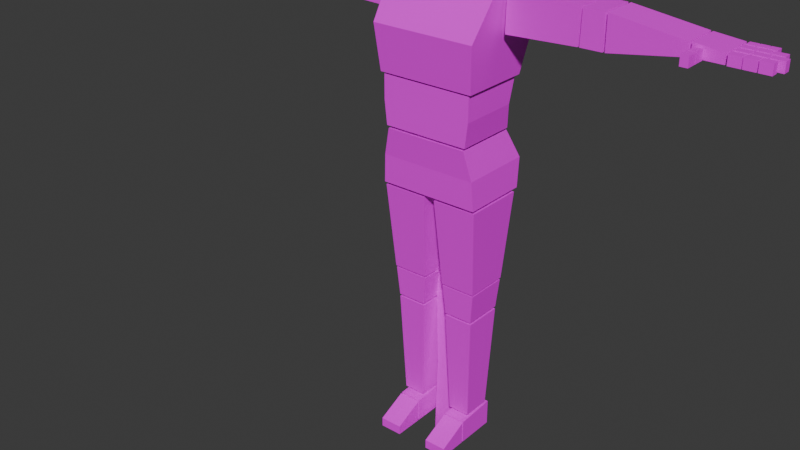 # Source: animation_mannequin_pursuer.blend  (saved by Blender 4.2.66; exported with 4.5.12 LTS)
import bpy
from mathutils import Matrix  # noqa: F401  (used for matrix-valued properties, if any)

bpy.ops.wm.read_factory_settings(use_empty=True)
scene = bpy.context.scene
scene.name = 'Scene'

# ---- collections
col_model = bpy.data.collections.new('Model'); scene.collection.children.link(col_model)
col_rig = bpy.data.collections.new('Rig'); scene.collection.children.link(col_rig)
col_addictives = bpy.data.collections.new('Addictives'); scene.collection.children.link(col_addictives)

# ---- images (referenced by path relative to the original .blend; pixels are not part of the script)
import os
ASSET_DIR = os.environ.get("B2B_ASSET_DIR", "")  # directory of the original .blend (textures are referenced by path, not embedded)
HERE = os.path.dirname(os.path.abspath(__file__))  # packed textures are extracted next to this script under _unpacked/

def load_image(name, relpath, width, height, colorspace="sRGB"):
    """Load a texture the original file referenced (path relative to the .blend, or extracted next to this script)."""
    p = next((c for c in (os.path.join(HERE, relpath), os.path.join(ASSET_DIR, relpath)) if relpath and os.path.exists(c)), "")
    if p:
        img = bpy.data.images.load(p, check_existing=True)
        img.name = name
    else:  # same state as the original file: an image datablock whose file is absent (Cycles renders it pink)
        img = bpy.data.images.new(name, width, height)
        img.source = "FILE"
        img.filepath = "//" + (relpath or name)
    img.colorspace_settings.name = colorspace
    return img
img_t_mannequin_body = load_image('t_mannequin_body', 'texture_mannequin_body.png', 1024, 1024, 'sRGB')
img_t_mannequin_body_001 = load_image('t_mannequin_body.001', 'texture_mannequin_body.png', 1024, 1024, 'sRGB')

# ---- materials (node trees are filled in below, after node groups)
mat_m_character_mannequin = bpy.data.materials.new('m_character_mannequin')
mat_m_character_mannequin_001 = bpy.data.materials.new('m_character_mannequin.001')
mat_m_character_mannequin_001.roughness = 0.5

# ---- material node trees
mat_m_character_mannequin.use_nodes = True; mat_m_character_mannequin.node_tree.nodes.clear()
_N = mat_m_character_mannequin.node_tree.nodes; _L = mat_m_character_mannequin.node_tree.links
n0 = _N.new('ShaderNodeBsdfPrincipled'); n0.name = 'Principled BSDF'; n0.location = (10, 300)
n1 = _N.new('ShaderNodeOutputMaterial'); n1.name = 'Material Output'; n1.location = (300, 300)
n2 = _N.new('ShaderNodeTexImage'); n2.name = 'Image Texture'; n2.location = (-280, 280)
n2.image = img_t_mannequin_body
_L.new(n0.outputs[0], n1.inputs[0])
_L.new(n2.outputs[0], n0.inputs[0])
n1.is_active_output = True
mat_m_character_mannequin_001.use_nodes = True; mat_m_character_mannequin_001.node_tree.nodes.clear()
_N = mat_m_character_mannequin_001.node_tree.nodes; _L = mat_m_character_mannequin_001.node_tree.links
n0 = _N.new('ShaderNodeBsdfPrincipled'); n0.name = 'Principled BSDF'; n0.location = (10, 300)
n1 = _N.new('ShaderNodeOutputMaterial'); n1.name = 'Material Output'; n1.location = (300, 300)
n2 = _N.new('ShaderNodeNormalMap'); n2.name = 'Normal Map'; n2.location = (-300, -300)
n2.label = 'Normal/Map'
n2.inputs[0].default_value = 0.0
n3 = _N.new('ShaderNodeTexImage'); n3.name = 'Image Texture'; n3.location = (-300, 600)
n3.image = img_t_mannequin_body_001
_L.new(n0.outputs[0], n1.inputs[0])
_L.new(n2.outputs[0], n0.inputs[5])
_L.new(n3.outputs[0], n0.inputs[0])
n1.is_active_output = True

# ---- world
world_world = bpy.data.worlds.new('World'); scene.world = world_world
world_world.use_nodes = True; world_world.node_tree.nodes.clear()
_N = world_world.node_tree.nodes; _L = world_world.node_tree.links
n0 = _N.new('ShaderNodeOutputWorld'); n0.name = 'World Output'; n0.location = (300, 300)
n1 = _N.new('ShaderNodeBackground'); n1.name = 'Background'; n1.location = (10, 300)
n1.inputs[0].default_value = (0.05088, 0.05088, 0.05088, 1.0)
_L.new(n1.outputs[0], n0.inputs[0])
n0.is_active_output = True
world_world.color = (0.05088, 0.05088, 0.05088)
world_world.sun_shadow_jitter_overblur = 0.0

# ---- meshes
me_mesh = bpy.data.meshes.new('mesh')
me_mesh.from_pydata([(-0.1524, -0.1365, 1.16), (-0.1741, -0.0564, 1.44), (-0.1524, 0.0848, 1.16), (-0.1741, 0.09489, 1.44), (0.1525, -0.1365, 1.16), (0.1742, -0.0564, 1.44), (0.1525, 0.0848, 1.16), (0.1742, 0.09489, 1.44), (-0.1632, -0.1523, 1.3), (-0.1632, 0.1289, 1.3), (0.1633, 0.1289, 1.3), (0.1633, -0.1523, 1.3), (-0.1345, -0.1319, 1.005), (-0.1434, -0.1319, 1.154), (-0.1345, 0.06581, 1.005), (-0.1434, 0.0767, 1.154), (0.1346, -0.1319, 1.005), (0.1436, -0.1319, 1.154), (0.1346, 0.06581, 1.005), (0.1436, 0.0767, 1.154), (-0.1434, -0.1319, 1.08), (-0.1434, 0.05537, 1.08), (0.1436, 0.05537, 1.08), (0.1436, -0.1319, 1.08), (-0.1575, -0.116, 0.8191), (-0.1298, -0.1309, 0.9968), (-0.1575, 0.09418, 0.8191), (-0.1298, 0.06923, 0.9968), (0.1576, -0.116, 0.8191), (0.1299, -0.1309, 0.9968), (0.1576, 0.09418, 0.8191), (0.1299, 0.06923, 0.9968), (-0.1522, -0.1204, 0.908), (-0.1522, 0.1086, 0.908), (0.1523, 0.1086, 0.908), (0.1523, -0.1204, 0.908), (-0.3969, -0.03266, 1.312), (-0.3956, -0.03266, 1.415), (-0.3969, 0.07842, 1.312), (-0.3956, 0.07842, 1.415), (-0.1814, -0.03266, 1.306), (-0.18, -0.03266, 1.426), (-0.1814, 0.07842, 1.306), (-0.18, 0.07842, 1.426), (-0.4637, -0.03266, 1.314), (-0.4659, -0.03266, 1.415), (-0.4637, 0.07842, 1.314), (-0.4659, 0.07842, 1.415), (-0.4027, -0.03266, 1.313), (-0.4006, -0.03266, 1.416), (-0.4027, 0.07842, 1.313), (-0.4006, 0.07842, 1.416), (-0.6857, -0.03266, 1.342), (-0.6861, -0.03266, 1.38), (-0.6857, 0.07842, 1.342), (-0.6861, 0.07842, 1.38), (-0.4714, -0.03266, 1.314), (-0.4722, -0.03266, 1.415), (-0.4714, 0.07842, 1.314), (-0.4722, 0.07842, 1.415), (-0.7761, -0.03113, 1.35), (-0.7761, -0.03113, 1.379), (-0.7761, 0.07598, 1.35), (-0.7761, 0.07598, 1.379), (-0.6922, -0.03113, 1.342), (-0.6922, -0.03113, 1.379), (-0.6922, 0.07598, 1.342), (-0.6922, 0.07598, 1.379), (-0.8213, 0.01909, 1.379), (-0.8213, 0.01909, 1.35), (-0.8213, -0.003187, 1.379), (-0.8213, -0.003187, 1.35), (-0.7825, 0.01909, 1.379), (-0.7825, 0.01909, 1.35), (-0.7825, -0.003187, 1.379), (-0.7825, -0.003187, 1.35), (-0.8163, 0.05022, 1.379), (-0.8163, 0.05022, 1.35), (-0.8163, 0.02794, 1.379), (-0.8163, 0.02794, 1.35), (-0.7825, 0.05022, 1.379), (-0.7825, 0.05022, 1.35), (-0.7825, 0.02794, 1.379), (-0.7825, 0.02794, 1.35), (-0.8063, 0.08012, 1.379), (-0.8063, 0.08012, 1.35), (-0.8063, 0.05785, 1.379), (-0.8063, 0.05785, 1.35), (-0.7825, 0.08012, 1.379), (-0.7825, 0.08012, 1.35), (-0.7825, 0.05785, 1.379), (-0.7825, 0.05785, 1.35), (-0.7236, -0.06985, 1.379), (-0.7236, -0.06985, 1.35), (-0.7014, -0.06985, 1.379), (-0.7014, -0.06985, 1.35), (-0.7236, -0.03609, 1.379), (-0.7236, -0.03609, 1.35), (-0.7014, -0.03609, 1.379), (-0.7014, -0.03609, 1.35), (-0.8322, 0.08012, 1.379), (-0.8322, 0.08012, 1.35), (-0.8322, 0.05785, 1.379), (-0.8322, 0.05785, 1.35), (-0.8085, 0.08012, 1.379), (-0.8085, 0.08012, 1.35), (-0.8085, 0.05785, 1.379), (-0.8085, 0.05785, 1.35), (-0.8581, 0.08012, 1.379), (-0.8581, 0.08012, 1.35), (-0.8581, 0.05785, 1.379), (-0.8581, 0.05785, 1.35), (-0.8344, 0.08012, 1.379), (-0.8344, 0.08012, 1.35), (-0.8344, 0.05785, 1.379), (-0.8344, 0.05785, 1.35), (-0.8525, 0.05022, 1.379), (-0.8525, 0.05022, 1.35), (-0.8525, 0.02794, 1.379), (-0.8525, 0.02794, 1.35), (-0.8187, 0.05022, 1.379), (-0.8187, 0.05022, 1.35), (-0.8187, 0.02794, 1.379), (-0.8187, 0.02794, 1.35), (-0.8897, 0.05022, 1.379), (-0.8897, 0.05022, 1.35), (-0.8897, 0.02794, 1.379), (-0.8897, 0.02794, 1.35), (-0.8559, 0.05022, 1.379), (-0.8559, 0.05022, 1.35), (-0.8559, 0.02794, 1.379), (-0.8559, 0.02794, 1.35), (-0.8625, 0.01909, 1.379), (-0.8625, 0.01909, 1.35), (-0.8625, -0.003187, 1.379), (-0.8625, -0.003187, 1.35), (-0.8238, 0.01909, 1.379), (-0.8238, 0.01909, 1.35), (-0.8238, -0.003187, 1.379), (-0.8238, -0.003187, 1.35), (-0.9039, 0.01909, 1.379), (-0.9039, 0.01909, 1.35), (-0.9039, -0.003187, 1.379), (-0.9039, -0.003187, 1.35), (-0.8651, 0.01909, 1.379), (-0.8651, 0.01909, 1.35), (-0.8651, -0.003187, 1.379), (-0.8651, -0.003187, 1.35), (-0.8525, -0.03496, 1.35), (-0.8525, -0.03496, 1.379), (-0.8525, -0.01269, 1.35), (-0.8525, -0.01269, 1.379), (-0.7825, -0.03496, 1.35), (-0.7825, -0.03496, 1.379), (-0.7825, -0.01269, 1.35), (-0.7825, -0.01269, 1.379), (-0.8163, -0.03496, 1.35), (-0.8163, -0.03496, 1.379), (-0.8163, -0.01269, 1.35), (-0.8163, -0.01269, 1.379), (-0.8187, -0.01269, 1.379), (-0.8187, -0.01269, 1.35), (-0.8187, -0.03496, 1.379), (-0.8187, -0.03496, 1.35), (-0.8897, -0.01269, 1.379), (-0.8897, -0.01269, 1.35), (-0.8897, -0.03496, 1.379), (-0.8897, -0.03496, 1.35), (-0.8559, -0.01269, 1.379), (-0.8559, -0.01269, 1.35), (-0.8559, -0.03496, 1.379), (-0.8559, -0.03496, 1.35), (-0.7236, -0.1053, 1.379), (-0.7236, -0.1053, 1.35), (-0.7014, -0.1053, 1.379), (-0.7014, -0.1053, 1.35), (-0.7236, -0.07159, 1.379), (-0.7236, -0.07159, 1.35), (-0.7014, -0.07159, 1.379), (-0.7014, -0.07159, 1.35), (0.397, -0.03266, 1.42), (0.3957, -0.03266, 1.316), (0.397, 0.07842, 1.42), (0.3957, 0.07842, 1.316), (0.1815, -0.03266, 1.426), (0.1801, -0.03266, 1.305), (0.1815, 0.07842, 1.426), (0.1801, 0.07842, 1.305), (0.4638, -0.03266, 1.418), (0.466, -0.03266, 1.317), (0.4638, 0.07842, 1.418), (0.466, 0.07842, 1.317), (0.4028, -0.03266, 1.419), (0.4007, -0.03266, 1.316), (0.4028, 0.07842, 1.419), (0.4007, 0.07842, 1.316), (0.6858, -0.03266, 1.39), (0.6862, -0.03266, 1.352), (0.6858, 0.07842, 1.39), (0.6862, 0.07842, 1.352), (0.4715, -0.03266, 1.418), (0.4724, -0.03266, 1.317), (0.4715, 0.07842, 1.418), (0.4724, 0.07842, 1.317), (0.7762, -0.03113, 1.382), (0.7762, -0.03113, 1.353), (0.7762, 0.07598, 1.382), (0.7762, 0.07598, 1.353), (0.6923, -0.03113, 1.39), (0.6923, -0.03113, 1.353), (0.6923, 0.07598, 1.39), (0.6923, 0.07598, 1.353), (0.8214, 0.01909, 1.353), (0.8214, 0.01909, 1.382), (0.8214, -0.003186, 1.353), (0.8214, -0.003186, 1.382), (0.7827, 0.01909, 1.353), (0.7827, 0.01909, 1.382), (0.7827, -0.003186, 1.353), (0.7827, -0.003186, 1.382), (0.8164, 0.05022, 1.353), (0.8164, 0.05022, 1.382), (0.8164, 0.02794, 1.353), (0.8164, 0.02794, 1.382), (0.7827, 0.05022, 1.353), (0.7827, 0.05022, 1.382), (0.7827, 0.02794, 1.353), (0.7827, 0.02794, 1.382), (0.8064, 0.08012, 1.353), (0.8064, 0.08012, 1.382), (0.8064, 0.05785, 1.353), (0.8064, 0.05785, 1.382), (0.7827, 0.08012, 1.353), (0.7827, 0.08012, 1.382), (0.7827, 0.05785, 1.353), (0.7827, 0.05785, 1.382), (0.7237, -0.06985, 1.353), (0.7237, -0.06985, 1.382), (0.7015, -0.06985, 1.353), (0.7015, -0.06985, 1.382), (0.7237, -0.03609, 1.353), (0.7237, -0.03609, 1.382), (0.7015, -0.03609, 1.353), (0.7015, -0.03609, 1.382), (0.8323, 0.08012, 1.353), (0.8323, 0.08012, 1.382), (0.8323, 0.05785, 1.353), (0.8323, 0.05785, 1.382), (0.8086, 0.08012, 1.353), (0.8086, 0.08012, 1.382), (0.8086, 0.05785, 1.353), (0.8086, 0.05785, 1.382), (0.8582, 0.08012, 1.353), (0.8582, 0.08012, 1.382), (0.8582, 0.05785, 1.353), (0.8582, 0.05785, 1.382), (0.8345, 0.08012, 1.353), (0.8345, 0.08012, 1.382), (0.8345, 0.05785, 1.353), (0.8345, 0.05785, 1.382), (0.8526, 0.05022, 1.353), (0.8526, 0.05022, 1.382), (0.8526, 0.02794, 1.353), (0.8526, 0.02794, 1.382), (0.8188, 0.05022, 1.353), (0.8188, 0.05022, 1.382), (0.8188, 0.02794, 1.353), (0.8188, 0.02794, 1.382), (0.8898, 0.05022, 1.353), (0.8898, 0.05022, 1.382), (0.8898, 0.02794, 1.353), (0.8898, 0.02794, 1.382), (0.856, 0.05022, 1.353), (0.856, 0.05022, 1.382), (0.856, 0.02794, 1.353), (0.856, 0.02794, 1.382), (0.8627, 0.01909, 1.353), (0.8627, 0.01909, 1.382), (0.8627, -0.003186, 1.353), (0.8627, -0.003186, 1.382), (0.8239, 0.01909, 1.353), (0.8239, 0.01909, 1.382), (0.8239, -0.003186, 1.353), (0.8239, -0.003186, 1.382), (0.904, 0.01909, 1.353), (0.904, 0.01909, 1.382), (0.904, -0.003186, 1.353), (0.904, -0.003186, 1.382), (0.8652, 0.01909, 1.353), (0.8652, 0.01909, 1.382), (0.8652, -0.003186, 1.353), (0.8652, -0.003186, 1.382), (0.8526, -0.03496, 1.382), (0.8526, -0.03496, 1.353), (0.8526, -0.01269, 1.382), (0.8526, -0.01269, 1.353), (0.7827, -0.03496, 1.382), (0.7827, -0.03496, 1.353), (0.7827, -0.01269, 1.382), (0.7827, -0.01269, 1.353), (0.8164, -0.03496, 1.382), (0.8164, -0.03496, 1.353), (0.8164, -0.01269, 1.382), (0.8164, -0.01269, 1.353), (0.8188, -0.01269, 1.353), (0.8188, -0.01269, 1.382), (0.8188, -0.03496, 1.353), (0.8188, -0.03496, 1.382), (0.8898, -0.01269, 1.353), (0.8898, -0.01269, 1.382), (0.8898, -0.03496, 1.353), (0.8898, -0.03496, 1.382), (0.856, -0.01269, 1.353), (0.856, -0.01269, 1.382), (0.856, -0.03496, 1.353), (0.856, -0.03496, 1.382), (0.7237, -0.1053, 1.353), (0.7237, -0.1053, 1.382), (0.7015, -0.1053, 1.353), (0.7015, -0.1053, 1.382), (0.7237, -0.07158, 1.353), (0.7237, -0.07158, 1.382), (0.7015, -0.07158, 1.353), (0.7015, -0.07158, 1.382), (-0.05803, -0.03449, 1.371), (-0.05101, -0.04144, 1.503), (-0.05803, 0.08061, 1.371), (-0.05101, 0.05629, 1.517), (0.05811, -0.03449, 1.371), (0.0511, -0.04144, 1.503), (0.05811, 0.08061, 1.371), (0.0511, 0.05629, 1.517), (-0.06925, -0.08162, 1.503), (-0.06925, -0.08182, 1.681), (-0.06925, 0.06599, 1.498), (-0.06925, 0.08107, 1.681), (0.06655, -0.08162, 1.503), (0.06655, -0.08182, 1.681), (0.06655, 0.06599, 1.498), (0.06655, 0.08107, 1.681), (-0.08495, -0.09639, 1.59), (-0.08495, 0.08679, 1.59), (0.07938, 0.08679, 1.59), (0.07938, -0.09639, 1.59), (-0.1428, -0.08312, 0.5331), (-0.1567, -0.1103, 0.809), (-0.1428, 0.05593, 0.5331), (-0.1567, 0.0831, 0.809), (-0.03158, -0.08312, 0.5331), (-0.01766, -0.1103, 0.809), (-0.03158, 0.05593, 0.5331), (-0.01766, 0.0831, 0.809), (-0.1331, -0.0763, 0.4336), (-0.1418, -0.08135, 0.5272), (-0.1331, 0.04912, 0.4336), (-0.1418, 0.05417, 0.5272), (-0.04123, -0.0763, 0.4336), (-0.03254, -0.08135, 0.5272), (-0.04123, 0.04912, 0.4336), (-0.03254, 0.05417, 0.5272), (-0.1216, -0.05904, 0.08837), (-0.1334, -0.07558, 0.4262), (-0.1216, 0.03185, 0.08837), (-0.1334, 0.0484, 0.4262), (-0.05278, -0.05904, 0.08837), (-0.04095, -0.07558, 0.4262), (-0.05278, 0.03185, 0.08837), (-0.04095, 0.0484, 0.4262), (-0.1217, -0.0809, 3.695e-06), (-0.1217, -0.0809, 0.07395), (-0.1217, 0.04677, 3.695e-06), (-0.1217, 0.04677, 0.08244), (-0.05151, -0.0809, 3.695e-06), (-0.05151, -0.0809, 0.07395), (-0.05151, 0.04677, 3.695e-06), (-0.05151, 0.04677, 0.08244), (-0.1217, -0.1776, 3.695e-06), (-0.1217, -0.1776, 0.02887), (-0.1217, -0.08547, 3.695e-06), (-0.1217, -0.08547, 0.07271), (-0.05151, -0.1776, 3.695e-06), (-0.05151, -0.1776, 0.02887), (-0.05151, -0.08547, 3.695e-06), (-0.05151, -0.08547, 0.07271), (0.03123, -0.08312, 0.5331), (0.01732, -0.1103, 0.809), (0.03123, 0.05593, 0.5331), (0.01732, 0.0831, 0.809), (0.1424, -0.08312, 0.5331), (0.1564, -0.1103, 0.809), (0.1424, 0.05593, 0.5331), (0.1564, 0.0831, 0.809), (0.04089, -0.0763, 0.4336), (0.03219, -0.08135, 0.5272), (0.04089, 0.04912, 0.4336), (0.03219, 0.05417, 0.5272), (0.1328, -0.0763, 0.4336), (0.1415, -0.08135, 0.5272), (0.1328, 0.04912, 0.4336), (0.1415, 0.05417, 0.5272), (0.05244, -0.05904, 0.08837), (0.0406, -0.07558, 0.4262), (0.05244, 0.03185, 0.08837), (0.0406, 0.0484, 0.4262), (0.1212, -0.05904, 0.08837), (0.1331, -0.07558, 0.4262), (0.1212, 0.03185, 0.08837), (0.1331, 0.0484, 0.4262), (0.05229, -0.0809, 3.695e-06), (0.05229, -0.0809, 0.07395), (0.05229, 0.04677, 3.695e-06), (0.05229, 0.04677, 0.08244), (0.1225, -0.0809, 3.695e-06), (0.1225, -0.0809, 0.07395), (0.1225, 0.04677, 3.695e-06), (0.1225, 0.04677, 0.08244), (0.05229, -0.1776, 3.695e-06), (0.05229, -0.1776, 0.02887), (0.05229, -0.08547, 3.695e-06), (0.05229, -0.08547, 0.07271), (0.1225, -0.1776, 3.695e-06), (0.1225, -0.1776, 0.02887), (0.1225, -0.08547, 3.695e-06), (0.1225, -0.08547, 0.07271)], [], [(8, 1, 3, 9), (9, 3, 7, 10), (10, 7, 5, 11), (11, 5, 1, 8), (2, 6, 4, 0), (7, 3, 1, 5), (4, 11, 8, 0), (6, 10, 11, 4), (2, 9, 10, 6), (0, 8, 9, 2), (20, 13, 15, 21), (21, 15, 19, 22), (22, 19, 17, 23), (23, 17, 13, 20), (14, 18, 16, 12), (19, 15, 13, 17), (16, 23, 20, 12), (18, 22, 23, 16), (14, 21, 22, 18), (12, 20, 21, 14), (32, 25, 27, 33), (33, 27, 31, 34), (34, 31, 29, 35), (35, 29, 25, 32), (26, 30, 28, 24), (31, 27, 25, 29), (28, 35, 32, 24), (30, 34, 35, 28), (26, 33, 34, 30), (24, 32, 33, 26), (36, 37, 39, 38), (38, 39, 43, 42), (42, 43, 41, 40), (40, 41, 37, 36), (38, 42, 40, 36), (43, 39, 37, 41), (44, 45, 47, 46), (46, 47, 51, 50), (50, 51, 49, 48), (48, 49, 45, 44), (46, 50, 48, 44), (51, 47, 45, 49), (52, 53, 55, 54), (54, 55, 59, 58), (58, 59, 57, 56), (56, 57, 53, 52), (54, 58, 56, 52), (59, 55, 53, 57), (60, 61, 63, 62), (62, 63, 67, 66), (66, 67, 65, 64), (64, 65, 61, 60), (62, 66, 64, 60), (67, 63, 61, 65), (68, 69, 71, 70), (70, 71, 75, 74), (74, 75, 73, 72), (72, 73, 69, 68), (70, 74, 72, 68), (75, 71, 69, 73), (76, 77, 79, 78), (78, 79, 83, 82), (82, 83, 81, 80), (80, 81, 77, 76), (78, 82, 80, 76), (83, 79, 77, 81), (84, 85, 87, 86), (86, 87, 91, 90), (90, 91, 89, 88), (88, 89, 85, 84), (86, 90, 88, 84), (91, 87, 85, 89), (92, 93, 95, 94), (94, 95, 99, 98), (98, 99, 97, 96), (96, 97, 93, 92), (94, 98, 96, 92), (99, 95, 93, 97), (100, 101, 103, 102), (102, 103, 107, 106), (106, 107, 105, 104), (104, 105, 101, 100), (102, 106, 104, 100), (107, 103, 101, 105), (108, 109, 111, 110), (110, 111, 115, 114), (114, 115, 113, 112), (112, 113, 109, 108), (110, 114, 112, 108), (115, 111, 109, 113), (116, 117, 119, 118), (118, 119, 123, 122), (122, 123, 121, 120), (120, 121, 117, 116), (118, 122, 120, 116), (123, 119, 117, 121), (124, 125, 127, 126), (126, 127, 131, 130), (130, 131, 129, 128), (128, 129, 125, 124), (126, 130, 128, 124), (131, 127, 125, 129), (132, 133, 135, 134), (134, 135, 139, 138), (138, 139, 137, 136), (136, 137, 133, 132), (134, 138, 136, 132), (139, 135, 133, 137), (140, 141, 143, 142), (142, 143, 147, 146), (146, 147, 145, 144), (144, 145, 141, 140), (142, 146, 144, 140), (147, 143, 141, 145), (153, 152, 154, 155), (157, 156, 152, 153), (159, 158, 156, 157), (155, 154, 158, 159), (157, 153, 155, 159), (152, 156, 158, 154), (151, 150, 148, 149), (149, 148, 163, 162), (162, 163, 161, 160), (160, 161, 150, 151), (149, 162, 160, 151), (163, 148, 150, 161), (164, 165, 167, 166), (166, 167, 171, 170), (170, 171, 169, 168), (168, 169, 165, 164), (166, 170, 168, 164), (171, 167, 165, 169), (172, 173, 175, 174), (174, 175, 179, 178), (178, 179, 177, 176), (176, 177, 173, 172), (174, 178, 176, 172), (179, 175, 173, 177), (180, 181, 183, 182), (182, 183, 187, 186), (186, 187, 185, 184), (184, 185, 181, 180), (182, 186, 184, 180), (187, 183, 181, 185), (188, 189, 191, 190), (190, 191, 195, 194), (194, 195, 193, 192), (192, 193, 189, 188), (190, 194, 192, 188), (195, 191, 189, 193), (196, 197, 199, 198), (198, 199, 203, 202), (202, 203, 201, 200), (200, 201, 197, 196), (198, 202, 200, 196), (203, 199, 197, 201), (204, 205, 207, 206), (206, 207, 211, 210), (210, 211, 209, 208), (208, 209, 205, 204), (206, 210, 208, 204), (211, 207, 205, 209), (212, 213, 215, 214), (214, 215, 219, 218), (218, 219, 217, 216), (216, 217, 213, 212), (214, 218, 216, 212), (219, 215, 213, 217), (220, 221, 223, 222), (222, 223, 227, 226), (226, 227, 225, 224), (224, 225, 221, 220), (222, 226, 224, 220), (227, 223, 221, 225), (228, 229, 231, 230), (230, 231, 235, 234), (234, 235, 233, 232), (232, 233, 229, 228), (230, 234, 232, 228), (235, 231, 229, 233), (236, 237, 239, 238), (238, 239, 243, 242), (242, 243, 241, 240), (240, 241, 237, 236), (238, 242, 240, 236), (243, 239, 237, 241), (244, 245, 247, 246), (246, 247, 251, 250), (250, 251, 249, 248), (248, 249, 245, 244), (246, 250, 248, 244), (251, 247, 245, 249), (252, 253, 255, 254), (254, 255, 259, 258), (258, 259, 257, 256), (256, 257, 253, 252), (254, 258, 256, 252), (259, 255, 253, 257), (260, 261, 263, 262), (262, 263, 267, 266), (266, 267, 265, 264), (264, 265, 261, 260), (262, 266, 264, 260), (267, 263, 261, 265), (268, 269, 271, 270), (270, 271, 275, 274), (274, 275, 273, 272), (272, 273, 269, 268), (270, 274, 272, 268), (275, 271, 269, 273), (276, 277, 279, 278), (278, 279, 283, 282), (282, 283, 281, 280), (280, 281, 277, 276), (278, 282, 280, 276), (283, 279, 277, 281), (284, 285, 287, 286), (286, 287, 291, 290), (290, 291, 289, 288), (288, 289, 285, 284), (286, 290, 288, 284), (291, 287, 285, 289), (297, 296, 298, 299), (301, 300, 296, 297), (303, 302, 300, 301), (299, 298, 302, 303), (301, 297, 299, 303), (296, 300, 302, 298), (295, 294, 292, 293), (293, 292, 307, 306), (306, 307, 305, 304), (304, 305, 294, 295), (293, 306, 304, 295), (307, 292, 294, 305), (308, 309, 311, 310), (310, 311, 315, 314), (314, 315, 313, 312), (312, 313, 309, 308), (310, 314, 312, 308), (315, 311, 309, 313), (316, 317, 319, 318), (318, 319, 323, 322), (322, 323, 321, 320), (320, 321, 317, 316), (318, 322, 320, 316), (323, 319, 317, 321), (324, 325, 327, 326), (326, 327, 331, 330), (330, 331, 329, 328), (328, 329, 325, 324), (331, 327, 325, 329), (340, 333, 335, 341), (341, 335, 339, 342), (342, 339, 337, 343), (343, 337, 333, 340), (334, 338, 336, 332), (339, 335, 333, 337), (336, 343, 340, 332), (338, 342, 343, 336), (334, 341, 342, 338), (332, 340, 341, 334), (344, 345, 347, 346), (346, 347, 351, 350), (350, 351, 349, 348), (348, 349, 345, 344), (346, 350, 348, 344), (351, 347, 345, 349), (352, 353, 355, 354), (354, 355, 359, 358), (358, 359, 357, 356), (356, 357, 353, 352), (354, 358, 356, 352), (359, 355, 353, 357), (360, 361, 363, 362), (362, 363, 367, 366), (366, 367, 365, 364), (364, 365, 361, 360), (362, 366, 364, 360), (367, 363, 361, 365), (368, 369, 371, 370), (370, 371, 375, 374), (374, 375, 373, 372), (372, 373, 369, 368), (370, 374, 372, 368), (375, 371, 369, 373), (376, 377, 379, 378), (378, 379, 383, 382), (382, 383, 381, 380), (380, 381, 377, 376), (378, 382, 380, 376), (383, 379, 377, 381), (384, 385, 387, 386), (386, 387, 391, 390), (390, 391, 389, 388), (388, 389, 385, 384), (386, 390, 388, 384), (391, 387, 385, 389), (392, 393, 395, 394), (394, 395, 399, 398), (398, 399, 397, 396), (396, 397, 393, 392), (394, 398, 396, 392), (399, 395, 393, 397), (400, 401, 403, 402), (402, 403, 407, 406), (406, 407, 405, 404), (404, 405, 401, 400), (402, 406, 404, 400), (407, 403, 401, 405), (408, 409, 411, 410), (410, 411, 415, 414), (414, 415, 413, 412), (412, 413, 409, 408), (410, 414, 412, 408), (415, 411, 409, 413), (416, 417, 419, 418), (418, 419, 423, 422), (422, 423, 421, 420), (420, 421, 417, 416), (418, 422, 420, 416), (423, 419, 417, 421)])
_uv = me_mesh.uv_layers.new(name='UVMap')
_uv.uv.foreach_set('vector', [0.09449, 0.5479, 0.01491, 0.5085, 0.004401, 0.4265, 0.07518, 0.4112, 0.07518, 0.4112, 0.004401, 0.4265, 0.01447, 0.2337, 0.08096, 0.254, 0.08096, 0.254, 0.01447, 0.2337, 0.03475, 0.1597, 0.1055, 0.1418, 0.1055, 0.1418, 0.03475, 0.1597, 0.02608, 0.004401, 0.102, 0.005, 0.04467, 0.9111, 0.04467, 0.7673, 0.1491, 0.7673, 0.1491, 0.9111, 0.3954, 0.7101, 0.3954, 0.8744, 0.324, 0.8744, 0.324, 0.7101, 0.1647, 0.1481, 0.1055, 0.1418, 0.102, 0.005, 0.1654, 0.01017, 0.1495, 0.2541, 0.08096, 0.254, 0.1055, 0.1418, 0.1647, 0.1481, 0.1474, 0.4146, 0.07518, 0.4112, 0.08096, 0.254, 0.1495, 0.2541, 0.1654, 0.5284, 0.09449, 0.5479, 0.07518, 0.4112, 0.1474, 0.4146, 0.3585, 0.01146, 0.3927, 0.004401, 0.4127, 0.1002, 0.3755, 0.09985, 0.3755, 0.09985, 0.4127, 0.1002, 0.4201, 0.2355, 0.3831, 0.2399, 0.3831, 0.2399, 0.4201, 0.2355, 0.4105, 0.3326, 0.3762, 0.3286, 0.3762, 0.3286, 0.4105, 0.3326, 0.392, 0.4646, 0.3577, 0.4598, 0.8613, 0.676, 0.8613, 0.5491, 0.9546, 0.5491, 0.9546, 0.676, 0.6339, 0.9082, 0.6339, 0.7727, 0.7323, 0.7727, 0.7323, 0.9082, 0.3416, 0.3271, 0.3762, 0.3286, 0.3577, 0.4598, 0.324, 0.4508, 0.3471, 0.2351, 0.3831, 0.2399, 0.3762, 0.3286, 0.3416, 0.3271, 0.3402, 0.1087, 0.3755, 0.09985, 0.3831, 0.2399, 0.3471, 0.2351, 0.324, 0.01774, 0.3585, 0.01146, 0.3755, 0.09985, 0.3402, 0.1087, 0.27, 0.02126, 0.3152, 0.03634, 0.2715, 0.1299, 0.2257, 0.1221, 0.2257, 0.1221, 0.2715, 0.1299, 0.2585, 0.2573, 0.2139, 0.2564, 0.2139, 0.2564, 0.2585, 0.2573, 0.2795, 0.3499, 0.2365, 0.3534, 0.2365, 0.3534, 0.2795, 0.3499, 0.3152, 0.4671, 0.2779, 0.4895, 0.7411, 0.9041, 0.7411, 0.7554, 0.8402, 0.7554, 0.8402, 0.9041, 0.9619, 0.004401, 0.9619, 0.1269, 0.8674, 0.1269, 0.8674, 0.004401, 0.1957, 0.3617, 0.2365, 0.3534, 0.2779, 0.4895, 0.2384, 0.504, 0.1742, 0.2642, 0.2139, 0.2564, 0.2365, 0.3534, 0.1957, 0.3617, 0.1862, 0.1076, 0.2257, 0.1221, 0.2139, 0.2564, 0.1742, 0.2642, 0.2267, 0.004401, 0.27, 0.02126, 0.2257, 0.1221, 0.1862, 0.1076, 0.9012, 0.8869, 0.9502, 0.8869, 0.9502, 0.9394, 0.9012, 0.9394, 0.1769, 0.6201, 0.1772, 0.571, 0.2789, 0.5651, 0.2786, 0.6221, 0.9536, 0.7554, 0.9536, 0.8124, 0.9012, 0.8124, 0.9012, 0.7554, 0.2776, 0.6745, 0.2755, 0.7315, 0.1742, 0.7214, 0.1759, 0.6724, 0.1769, 0.6201, 0.2786, 0.6221, 0.2776, 0.6745, 0.1759, 0.6724, 0.2789, 0.5651, 0.1772, 0.571, 0.1742, 0.5187, 0.2758, 0.5128, 0.7891, 0.9653, 0.7411, 0.9653, 0.7411, 0.9129, 0.7891, 0.9129, 0.006598, 0.6574, 0.005075, 0.6095, 0.03587, 0.6091, 0.03537, 0.6576, 0.9143, 0.2166, 0.9628, 0.2166, 0.9628, 0.269, 0.9143, 0.269, 0.03513, 0.71, 0.03519, 0.7585, 0.004401, 0.7578, 0.00636, 0.7098, 0.006598, 0.6574, 0.03537, 0.6576, 0.03513, 0.71, 0.00636, 0.7098, 0.03587, 0.6091, 0.005075, 0.6095, 0.004401, 0.5571, 0.0352, 0.5567, 0.3921, 0.4734, 0.4103, 0.4734, 0.4103, 0.5258, 0.3921, 0.5258, 0.7511, 0.6373, 0.7506, 0.6191, 0.8511, 0.6006, 0.8525, 0.6482, 0.04467, 0.9199, 0.09229, 0.9199, 0.09229, 0.9723, 0.04467, 0.9723, 0.8469, 0.7004, 0.8354, 0.7466, 0.7411, 0.7071, 0.7455, 0.6894, 0.7511, 0.6373, 0.8525, 0.6482, 0.8469, 0.7004, 0.7455, 0.6894, 0.8511, 0.6006, 0.7506, 0.6191, 0.7411, 0.5676, 0.8416, 0.5491, 0.4062, 0.6444, 0.3921, 0.6444, 0.3921, 0.5939, 0.4062, 0.5939, 0.8888, 0.8249, 0.8896, 0.8389, 0.85, 0.8411, 0.8491, 0.8234, 0.3921, 0.5346, 0.4098, 0.5346, 0.4098, 0.5851, 0.3921, 0.5851, 0.8509, 0.7729, 0.8531, 0.7554, 0.8924, 0.7604, 0.8906, 0.7743, 0.8888, 0.8249, 0.8491, 0.8234, 0.8509, 0.7729, 0.8906, 0.7743, 0.85, 0.8411, 0.8896, 0.8389, 0.8924, 0.8894, 0.8528, 0.8916, 0.9533, 0.5206, 0.9533, 0.5346, 0.9428, 0.5346, 0.9428, 0.5206, 0.6064, 0.8033, 0.6064, 0.7893, 0.6247, 0.7893, 0.6247, 0.8033, 0.1935, 0.9775, 0.1935, 0.9634, 0.204, 0.9634, 0.204, 0.9775, 0.6247, 0.7647, 0.6247, 0.7787, 0.6064, 0.7787, 0.6064, 0.7647, 0.6064, 0.7542, 0.6247, 0.7542, 0.6247, 0.7647, 0.6064, 0.7647, 0.6247, 0.7893, 0.6064, 0.7893, 0.6064, 0.7787, 0.6247, 0.7787, 0.9634, 0.2778, 0.9634, 0.2919, 0.9529, 0.2919, 0.9529, 0.2778, 0.6903, 0.9661, 0.6903, 0.9521, 0.7062, 0.9521, 0.7062, 0.9661, 0.9676, 0.4087, 0.9676, 0.3946, 0.9781, 0.3946, 0.9781, 0.4087, 0.7062, 0.9275, 0.7062, 0.9415, 0.6903, 0.9415, 0.6903, 0.9275, 0.6903, 0.917, 0.7062, 0.917, 0.7062, 0.9275, 0.6903, 0.9275, 0.7062, 0.9521, 0.6903, 0.9521, 0.6903, 0.9415, 0.7062, 0.9415, 0.9248, 0.2778, 0.9248, 0.2919, 0.9143, 0.2919, 0.9143, 0.2778, 0.4042, 0.7593, 0.4042, 0.7452, 0.4154, 0.7452, 0.4154, 0.7593, 0.9676, 0.4316, 0.9676, 0.4175, 0.9781, 0.4175, 0.9781, 0.4316, 0.4154, 0.7206, 0.4154, 0.7347, 0.4042, 0.7347, 0.4042, 0.7206, 0.4042, 0.7101, 0.4154, 0.7101, 0.4154, 0.7206, 0.4042, 0.7206, 0.4154, 0.7452, 0.4042, 0.7452, 0.4042, 0.7347, 0.4154, 0.7347, 0.8354, 0.9881, 0.8354, 0.9741, 0.8459, 0.9741, 0.8459, 0.9881, 0.961, 0.734, 0.961, 0.7199, 0.977, 0.7199, 0.977, 0.734, 0.6169, 0.8121, 0.6169, 0.8262, 0.6064, 0.8262, 0.6064, 0.8121, 0.977, 0.6954, 0.977, 0.7094, 0.961, 0.7094, 0.961, 0.6954, 0.961, 0.6848, 0.977, 0.6848, 0.977, 0.6954, 0.961, 0.6954, 0.977, 0.7199, 0.961, 0.7199, 0.961, 0.7094, 0.977, 0.7094, 0.9441, 0.2778, 0.9441, 0.2919, 0.9336, 0.2919, 0.9336, 0.2778, 0.9624, 0.8045, 0.9624, 0.7905, 0.9736, 0.7905, 0.9736, 0.8045, 0.9676, 0.4544, 0.9676, 0.4404, 0.9781, 0.4404, 0.9781, 0.4544, 0.9736, 0.7659, 0.9736, 0.78, 0.9624, 0.78, 0.9624, 0.7659, 0.9624, 0.7554, 0.9736, 0.7554, 0.9736, 0.7659, 0.9624, 0.7659, 0.9736, 0.7905, 0.9624, 0.7905, 0.9624, 0.78, 0.9736, 0.78, 0.4813, 0.9315, 0.4813, 0.9456, 0.4708, 0.9456, 0.4708, 0.9315, 0.9624, 0.8703, 0.9624, 0.8563, 0.9736, 0.8563, 0.9736, 0.8703, 0.9676, 0.4773, 0.9676, 0.4632, 0.9781, 0.4632, 0.9781, 0.4773, 0.9736, 0.8317, 0.9736, 0.8457, 0.9624, 0.8457, 0.9624, 0.8317, 0.9624, 0.8212, 0.9736, 0.8212, 0.9736, 0.8317, 0.9624, 0.8317, 0.9736, 0.8563, 0.9624, 0.8563, 0.9624, 0.8457, 0.9736, 0.8457, 0.3122, 0.9527, 0.3122, 0.9668, 0.3016, 0.9668, 0.3016, 0.9527, 0.7164, 0.9661, 0.7164, 0.9521, 0.7323, 0.9521, 0.7323, 0.9661, 0.9676, 0.5002, 0.9676, 0.4861, 0.9781, 0.4861, 0.9781, 0.5002, 0.7323, 0.9275, 0.7323, 0.9415, 0.7164, 0.9415, 0.7164, 0.9275, 0.7164, 0.917, 0.7323, 0.917, 0.7323, 0.9275, 0.7164, 0.9275, 0.7323, 0.9521, 0.7164, 0.9521, 0.7164, 0.9415, 0.7323, 0.9415, 0.4813, 0.9544, 0.4813, 0.9685, 0.4708, 0.9685, 0.4708, 0.9544, 0.959, 0.9361, 0.959, 0.922, 0.9749, 0.922, 0.9749, 0.9361, 0.004401, 0.9782, 0.004401, 0.9641, 0.01491, 0.9641, 0.01491, 0.9782, 0.9749, 0.8975, 0.9749, 0.9115, 0.959, 0.9115, 0.959, 0.8975, 0.959, 0.8869, 0.9749, 0.8869, 0.9749, 0.8975, 0.959, 0.8975, 0.9749, 0.922, 0.959, 0.922, 0.959, 0.9115, 0.9749, 0.9115, 0.01491, 0.9412, 0.01491, 0.9553, 0.004401, 0.9553, 0.004401, 0.9412, 0.004401, 0.8165, 0.004401, 0.8024, 0.02271, 0.8024, 0.02271, 0.8165, 0.02371, 0.9782, 0.02371, 0.9641, 0.03422, 0.9641, 0.03422, 0.9782, 0.02271, 0.7778, 0.02271, 0.7919, 0.004401, 0.7919, 0.004401, 0.7778, 0.004401, 0.7673, 0.02271, 0.7673, 0.02271, 0.7778, 0.004401, 0.7778, 0.02271, 0.8024, 0.004401, 0.8024, 0.004401, 0.7919, 0.02271, 0.7919, 0.03422, 0.9412, 0.03422, 0.9553, 0.02371, 0.9553, 0.02371, 0.9412, 0.004401, 0.8744, 0.004401, 0.8604, 0.02271, 0.8604, 0.02271, 0.8744, 0.9707, 0.01848, 0.9707, 0.004401, 0.9812, 0.004401, 0.9812, 0.01848, 0.02271, 0.8358, 0.02271, 0.8498, 0.004401, 0.8498, 0.004401, 0.8358, 0.004401, 0.8253, 0.02271, 0.8253, 0.02271, 0.8358, 0.004401, 0.8358, 0.02271, 0.8604, 0.004401, 0.8604, 0.004401, 0.8498, 0.02271, 0.8498, 0.9634, 0.6547, 0.9634, 0.6406, 0.9739, 0.6406, 0.9739, 0.6547, 0.951, 0.371, 0.951, 0.3569, 0.967, 0.3569, 0.967, 0.371, 0.9707, 0.04136, 0.9707, 0.02728, 0.9812, 0.02728, 0.9812, 0.04136, 0.967, 0.3324, 0.967, 0.3464, 0.951, 0.3464, 0.951, 0.3324, 0.951, 0.3218, 0.967, 0.3218, 0.967, 0.3324, 0.951, 0.3324, 0.967, 0.3569, 0.951, 0.3569, 0.951, 0.3464, 0.967, 0.3464, 0.9707, 0.06425, 0.9707, 0.05017, 0.9812, 0.05017, 0.9812, 0.06425, 0.9549, 0.1849, 0.9549, 0.1708, 0.9709, 0.1708, 0.9709, 0.1849, 0.2315, 0.9743, 0.2315, 0.9602, 0.242, 0.9602, 0.242, 0.9743, 0.9709, 0.1462, 0.9709, 0.1603, 0.9549, 0.1603, 0.9549, 0.1462, 0.9549, 0.1357, 0.9709, 0.1357, 0.9709, 0.1462, 0.9549, 0.1462, 0.9709, 0.1708, 0.9549, 0.1708, 0.9549, 0.1603, 0.9709, 0.1603, 0.9707, 0.08713, 0.9707, 0.07305, 0.9812, 0.07305, 0.9812, 0.08713, 0.5017, 0.9767, 0.5017, 0.9626, 0.5177, 0.9626, 0.5177, 0.9767, 0.1742, 0.9775, 0.1742, 0.9634, 0.1847, 0.9634, 0.1847, 0.9775, 0.5177, 0.938, 0.5177, 0.9521, 0.5017, 0.9521, 0.5017, 0.938, 0.5017, 0.9275, 0.5177, 0.9275, 0.5177, 0.938, 0.5017, 0.938, 0.5177, 0.9626, 0.5017, 0.9626, 0.5017, 0.9521, 0.5177, 0.9521, 0.6903, 0.989, 0.6903, 0.9749, 0.7008, 0.9749, 0.7008, 0.989, 0.6007, 0.9767, 0.6007, 0.9626, 0.6166, 0.9626, 0.6166, 0.9767, 0.4147, 0.8261, 0.4147, 0.8402, 0.4042, 0.8402, 0.4042, 0.8261, 0.6166, 0.938, 0.6166, 0.9521, 0.6007, 0.9521, 0.6007, 0.938, 0.6007, 0.9275, 0.6166, 0.9275, 0.6166, 0.938, 0.6007, 0.938, 0.6166, 0.9626, 0.6007, 0.9626, 0.6007, 0.9521, 0.6166, 0.9521, 0.9522, 0.7373, 0.9032, 0.7373, 0.9032, 0.6848, 0.9522, 0.6848, 0.7581, 0.3801, 0.756, 0.429, 0.6541, 0.4311, 0.6565, 0.3742, 0.9012, 0.8781, 0.9012, 0.8212, 0.9536, 0.8212, 0.9536, 0.8781, 0.6599, 0.5403, 0.6552, 0.4835, 0.757, 0.4814, 0.7611, 0.5303, 0.7581, 0.3801, 0.6565, 0.3742, 0.6596, 0.3218, 0.7611, 0.3278, 0.6541, 0.4311, 0.756, 0.429, 0.757, 0.4814, 0.6552, 0.4835, 0.7979, 0.9129, 0.8459, 0.9129, 0.8459, 0.9653, 0.7979, 0.9653, 0.07456, 0.6096, 0.07547, 0.6576, 0.04467, 0.6576, 0.04579, 0.6091, 0.1742, 0.9022, 0.2227, 0.9022, 0.2227, 0.9546, 0.1742, 0.9546, 0.0458, 0.7584, 0.04467, 0.71, 0.07547, 0.71, 0.07457, 0.7579, 0.07456, 0.6096, 0.04579, 0.6091, 0.0467, 0.5567, 0.07547, 0.5572, 0.04467, 0.6576, 0.07547, 0.6576, 0.07547, 0.71, 0.04467, 0.71, 0.3059, 0.5652, 0.2877, 0.5652, 0.2877, 0.5128, 0.3059, 0.5128, 0.7794, 0.4491, 0.7802, 0.4309, 0.8819, 0.42, 0.8797, 0.4675, 0.6339, 0.917, 0.6815, 0.917, 0.6815, 0.9694, 0.6339, 0.9694, 0.864, 0.3218, 0.8762, 0.3679, 0.7746, 0.3788, 0.7699, 0.3612, 0.7794, 0.4491, 0.8797, 0.4675, 0.8702, 0.5191, 0.7699, 0.5007, 0.8819, 0.42, 0.7802, 0.4309, 0.7746, 0.3788, 0.8762, 0.3679, 0.3018, 0.6839, 0.2877, 0.6839, 0.2877, 0.6334, 0.3018, 0.6334, 0.2632, 0.8239, 0.2627, 0.8099, 0.3022, 0.8085, 0.3029, 0.8262, 0.2877, 0.574, 0.3054, 0.574, 0.3054, 0.6246, 0.2877, 0.6246, 0.2998, 0.7403, 0.3004, 0.758, 0.2609, 0.7594, 0.2604, 0.7453, 0.2632, 0.8239, 0.3029, 0.8262, 0.3001, 0.8766, 0.2604, 0.8744, 0.3022, 0.8085, 0.2627, 0.8099, 0.2609, 0.7594, 0.3004, 0.758, 0.9812, 0.09593, 0.9812, 0.11, 0.9707, 0.11, 0.9707, 0.09593, 0.3947, 0.9183, 0.3947, 0.9324, 0.3764, 0.9324, 0.3764, 0.9183, 0.9863, 0.3676, 0.9863, 0.3817, 0.9758, 0.3817, 0.9758, 0.3676, 0.3764, 0.9078, 0.3764, 0.8937, 0.3947, 0.8937, 0.3947, 0.9078, 0.3947, 0.9183, 0.3764, 0.9183, 0.3764, 0.9078, 0.3947, 0.9078, 0.3764, 0.8832, 0.3947, 0.8832, 0.3947, 0.8937, 0.3764, 0.8937, 0.9739, 0.572, 0.9739, 0.5861, 0.9634, 0.5861, 0.9634, 0.572, 0.5424, 0.9626, 0.5424, 0.9767, 0.5265, 0.9767, 0.5265, 0.9626, 0.3921, 0.6673, 0.3921, 0.6532, 0.4026, 0.6532, 0.4026, 0.6673, 0.5265, 0.9521, 0.5265, 0.938, 0.5424, 0.938, 0.5424, 0.9521, 0.5424, 0.9626, 0.5265, 0.9626, 0.5265, 0.9521, 0.5424, 0.9521, 0.5265, 0.9275, 0.5424, 0.9275, 0.5424, 0.938, 0.5265, 0.938, 0.7516, 0.9741, 0.7516, 0.9881, 0.7411, 0.9881, 0.7411, 0.9741, 0.5972, 0.5937, 0.5972, 0.6078, 0.586, 0.6078, 0.586, 0.5937, 0.4042, 0.863, 0.4042, 0.849, 0.4147, 0.849, 0.4147, 0.863, 0.586, 0.5832, 0.586, 0.5691, 0.5972, 0.5691, 0.5972, 0.5832, 0.5972, 0.5937, 0.586, 0.5937, 0.586, 0.5832, 0.5972, 0.5832, 0.586, 0.5586, 0.5972, 0.5586, 0.5972, 0.5691, 0.586, 0.5691, 0.9821, 0.2166, 0.9821, 0.2307, 0.9716, 0.2307, 0.9716, 0.2166, 0.5512, 0.9416, 0.5512, 0.9275, 0.5671, 0.9275, 0.5671, 0.9416, 0.9634, 0.6089, 0.9634, 0.5949, 0.9739, 0.5949, 0.9739, 0.6089, 0.5671, 0.9521, 0.5671, 0.9661, 0.5512, 0.9661, 0.5512, 0.9521, 0.5512, 0.9416, 0.5671, 0.9416, 0.5671, 0.9521, 0.5512, 0.9521, 0.5671, 0.9767, 0.5512, 0.9767, 0.5512, 0.9661, 0.5671, 0.9661, 0.7709, 0.9741, 0.7709, 0.9881, 0.7604, 0.9881, 0.7604, 0.9741, 0.4154, 0.8032, 0.4154, 0.8173, 0.4042, 0.8173, 0.4042, 0.8032, 0.9797, 0.1498, 0.9797, 0.1357, 0.9902, 0.1357, 0.9902, 0.1498, 0.4042, 0.7927, 0.4042, 0.7786, 0.4154, 0.7786, 0.4154, 0.7927, 0.4154, 0.8032, 0.4042, 0.8032, 0.4042, 0.7927, 0.4154, 0.7927, 0.4042, 0.7681, 0.4154, 0.7681, 0.4154, 0.7786, 0.4042, 0.7786, 0.7902, 0.9741, 0.7902, 0.9881, 0.7797, 0.9881, 0.7797, 0.9741, 0.8676, 0.9355, 0.8676, 0.9496, 0.8564, 0.9496, 0.8564, 0.9355, 0.9797, 0.1727, 0.9797, 0.1586, 0.9902, 0.1586, 0.9902, 0.1727, 0.8564, 0.925, 0.8564, 0.9109, 0.8676, 0.9109, 0.8676, 0.925, 0.8676, 0.9355, 0.8564, 0.9355, 0.8564, 0.925, 0.8676, 0.925, 0.8564, 0.9004, 0.8676, 0.9004, 0.8676, 0.9109, 0.8564, 0.9109, 0.9726, 0.5206, 0.9726, 0.5346, 0.9621, 0.5346, 0.9621, 0.5206, 0.9588, 0.4977, 0.9588, 0.5117, 0.9428, 0.5117, 0.9428, 0.4977, 0.3921, 0.6902, 0.3921, 0.6761, 0.4026, 0.6761, 0.4026, 0.6902, 0.9428, 0.4872, 0.9428, 0.4731, 0.9588, 0.4731, 0.9588, 0.4872, 0.9588, 0.4977, 0.9428, 0.4977, 0.9428, 0.4872, 0.9588, 0.4872, 0.9428, 0.4626, 0.9588, 0.4626, 0.9588, 0.4731, 0.9428, 0.4731, 0.5965, 0.6166, 0.5965, 0.6307, 0.586, 0.6307, 0.586, 0.6166, 0.2474, 0.9373, 0.2474, 0.9514, 0.2315, 0.9514, 0.2315, 0.9373, 0.2877, 0.7068, 0.2877, 0.6927, 0.2982, 0.6927, 0.2982, 0.7068, 0.2315, 0.9268, 0.2315, 0.9127, 0.2474, 0.9127, 0.2474, 0.9268, 0.2474, 0.9373, 0.2315, 0.9373, 0.2315, 0.9268, 0.2474, 0.9268, 0.2315, 0.9022, 0.2474, 0.9022, 0.2474, 0.9127, 0.2315, 0.9127, 0.9821, 0.2395, 0.9821, 0.2535, 0.9716, 0.2535, 0.9716, 0.2395, 0.02271, 0.9183, 0.02271, 0.9324, 0.004401, 0.9324, 0.004401, 0.9183, 0.9828, 0.2778, 0.9828, 0.2919, 0.9722, 0.2919, 0.9722, 0.2778, 0.004401, 0.9078, 0.004401, 0.8937, 0.02271, 0.8937, 0.02271, 0.9078, 0.02271, 0.9183, 0.004401, 0.9183, 0.004401, 0.9078, 0.02271, 0.9078, 0.004401, 0.8832, 0.02271, 0.8832, 0.02271, 0.8937, 0.004401, 0.8937, 0.8095, 0.9741, 0.8095, 0.9881, 0.799, 0.9881, 0.799, 0.9741, 0.9461, 0.1708, 0.9461, 0.1849, 0.9278, 0.1849, 0.9278, 0.1708, 0.9863, 0.3218, 0.9863, 0.3359, 0.9758, 0.3359, 0.9758, 0.3218, 0.9278, 0.1603, 0.9278, 0.1462, 0.9461, 0.1462, 0.9461, 0.1603, 0.9461, 0.1708, 0.9278, 0.1708, 0.9278, 0.1603, 0.9461, 0.1603, 0.9278, 0.1357, 0.9461, 0.1357, 0.9461, 0.1462, 0.9278, 0.1462, 0.2877, 0.7297, 0.2877, 0.7156, 0.2982, 0.7156, 0.2982, 0.7297, 0.4195, 0.9183, 0.4195, 0.9324, 0.4035, 0.9324, 0.4035, 0.9183, 0.8669, 0.9584, 0.8669, 0.9724, 0.8564, 0.9724, 0.8564, 0.9584, 0.4035, 0.9078, 0.4035, 0.8937, 0.4195, 0.8937, 0.4195, 0.9078, 0.4195, 0.9183, 0.4035, 0.9183, 0.4035, 0.9078, 0.4195, 0.9078, 0.4035, 0.8832, 0.4195, 0.8832, 0.4195, 0.8937, 0.4035, 0.8937, 0.9739, 0.5491, 0.9739, 0.5632, 0.9634, 0.5632, 0.9634, 0.5491, 0.9588, 0.4297, 0.9588, 0.4438, 0.9428, 0.4438, 0.9428, 0.4297, 0.715, 0.989, 0.715, 0.9749, 0.7255, 0.9749, 0.7255, 0.989, 0.9428, 0.4192, 0.9428, 0.4051, 0.9588, 0.4051, 0.9588, 0.4192, 0.9588, 0.4297, 0.9428, 0.4297, 0.9428, 0.4192, 0.9588, 0.4192, 0.9428, 0.3946, 0.9588, 0.3946, 0.9588, 0.4051, 0.9428, 0.4051, 0.8862, 0.9584, 0.8862, 0.9724, 0.8757, 0.9724, 0.8757, 0.9584, 0.8924, 0.9355, 0.8924, 0.9496, 0.8764, 0.9496, 0.8764, 0.9355, 0.3016, 0.9897, 0.3016, 0.9756, 0.3122, 0.9756, 0.3122, 0.9897, 0.8764, 0.925, 0.8764, 0.9109, 0.8924, 0.9109, 0.8924, 0.925, 0.8924, 0.9355, 0.8764, 0.9355, 0.8764, 0.925, 0.8924, 0.925, 0.8764, 0.9004, 0.8924, 0.9004, 0.8924, 0.9109, 0.8764, 0.9109, 0.9863, 0.3447, 0.9863, 0.3588, 0.9758, 0.3588, 0.9758, 0.3447, 0.5759, 0.9416, 0.5759, 0.9275, 0.5919, 0.9275, 0.5919, 0.9416, 0.9634, 0.6318, 0.9634, 0.6177, 0.9739, 0.6177, 0.9739, 0.6318, 0.5919, 0.9521, 0.5919, 0.9661, 0.5759, 0.9661, 0.5759, 0.9521, 0.5759, 0.9416, 0.5919, 0.9416, 0.5919, 0.9521, 0.5759, 0.9521, 0.5919, 0.9767, 0.5759, 0.9767, 0.5759, 0.9661, 0.5919, 0.9661, 0.715, 0.7639, 0.6541, 0.7507, 0.66, 0.7045, 0.7293, 0.7116, 0.7293, 0.7116, 0.66, 0.7045, 0.6626, 0.6564, 0.7323, 0.6568, 0.7323, 0.6568, 0.6626, 0.6564, 0.6618, 0.6098, 0.7237, 0.6032, 0.7237, 0.6032, 0.6618, 0.6098, 0.6541, 0.5622, 0.715, 0.5491, 0.1477, 0.9199, 0.1477, 0.9681, 0.1011, 0.9681, 0.1011, 0.9199, 0.6378, 0.313, 0.587, 0.3089, 0.586, 0.2194, 0.6306, 0.222, 0.6306, 0.222, 0.586, 0.2194, 0.5901, 0.149, 0.6322, 0.1498, 0.6322, 0.1498, 0.5901, 0.149, 0.5988, 0.07218, 0.6393, 0.07424, 0.6393, 0.07424, 0.5988, 0.07218, 0.6018, 0.009518, 0.6443, 0.004401, 0.4929, 0.9227, 0.4289, 0.9227, 0.4289, 0.8531, 0.4929, 0.8531, 0.8414, 0.2166, 0.9055, 0.2166, 0.9055, 0.2934, 0.8414, 0.2934, 0.6776, 0.07811, 0.6393, 0.07424, 0.6443, 0.004401, 0.6838, 0.01553, 0.6757, 0.1486, 0.6322, 0.1498, 0.6393, 0.07424, 0.6776, 0.07811, 0.6764, 0.2209, 0.6306, 0.222, 0.6322, 0.1498, 0.6757, 0.1486, 0.6838, 0.2994, 0.6378, 0.313, 0.6306, 0.222, 0.6764, 0.2209, 0.4289, 0.04461, 0.5535, 0.004401, 0.5729, 0.09357, 0.4428, 0.1087, 0.4428, 0.1087, 0.5729, 0.09357, 0.5772, 0.159, 0.4462, 0.1611, 0.4462, 0.1611, 0.5772, 0.159, 0.5697, 0.25, 0.4408, 0.2265, 0.4408, 0.2265, 0.5697, 0.25, 0.5547, 0.3138, 0.4289, 0.2776, 0.5017, 0.8531, 0.5542, 0.8531, 0.5542, 0.9187, 0.5017, 0.9187, 0.6926, 0.2166, 0.7582, 0.2166, 0.7582, 0.3078, 0.6926, 0.3078, 0.324, 0.4848, 0.3669, 0.4734, 0.3801, 0.5359, 0.3362, 0.5427, 0.3362, 0.5427, 0.3801, 0.5359, 0.3833, 0.5874, 0.3389, 0.586, 0.3389, 0.586, 0.3833, 0.5874, 0.3779, 0.6511, 0.3339, 0.645, 0.3339, 0.645, 0.3779, 0.6511, 0.3661, 0.7013, 0.324, 0.6872, 0.8907, 0.3946, 0.934, 0.3946, 0.934, 0.4538, 0.8907, 0.4538, 0.8674, 0.1357, 0.919, 0.1357, 0.919, 0.1997, 0.8674, 0.1997, 0.4289, 0.6677, 0.5863, 0.6409, 0.5933, 0.699, 0.434, 0.7103, 0.434, 0.7103, 0.5933, 0.699, 0.5949, 0.7426, 0.4352, 0.7428, 0.4352, 0.7428, 0.5949, 0.7426, 0.5921, 0.801, 0.4331, 0.7856, 0.4331, 0.7856, 0.5921, 0.801, 0.5864, 0.8443, 0.4289, 0.8178, 0.3565, 0.9934, 0.324, 0.9934, 0.324, 0.9505, 0.3565, 0.9505, 0.324, 0.8832, 0.3676, 0.8832, 0.3676, 0.9417, 0.324, 0.9417, 0.1232, 0.7434, 0.08828, 0.7434, 0.08427, 0.6832, 0.1232, 0.6832, 0.1232, 0.6832, 0.08427, 0.6832, 0.08427, 0.65, 0.1232, 0.65, 0.1232, 0.65, 0.08427, 0.65, 0.08828, 0.5898, 0.1232, 0.5898, 0.1232, 0.5898, 0.08828, 0.5898, 0.08828, 0.5567, 0.1232, 0.5567, 0.132, 0.695, 0.1651, 0.695, 0.1651, 0.7553, 0.132, 0.7553, 0.1651, 0.617, 0.132, 0.617, 0.132, 0.5567, 0.1651, 0.5567, 0.2516, 0.8934, 0.238, 0.8934, 0.2173, 0.85, 0.2516, 0.85, 0.2516, 0.85, 0.2173, 0.85, 0.2173, 0.8168, 0.2516, 0.8168, 0.2516, 0.8168, 0.2173, 0.8168, 0.238, 0.7734, 0.2516, 0.7734, 0.2516, 0.7734, 0.238, 0.7734, 0.238, 0.7403, 0.2516, 0.7403, 0.9431, 0.9482, 0.9762, 0.9482, 0.9762, 0.9916, 0.9431, 0.9916, 0.4289, 0.9315, 0.462, 0.9315, 0.462, 0.9797, 0.4289, 0.9797, 0.4289, 0.3629, 0.5535, 0.3226, 0.5729, 0.4118, 0.4428, 0.427, 0.4428, 0.427, 0.5729, 0.4118, 0.5772, 0.4773, 0.4462, 0.4793, 0.4462, 0.4793, 0.5772, 0.4773, 0.5697, 0.5682, 0.4408, 0.5447, 0.4408, 0.5447, 0.5697, 0.5682, 0.5547, 0.6321, 0.4289, 0.5958, 0.563, 0.8531, 0.6155, 0.8531, 0.6155, 0.9187, 0.563, 0.9187, 0.767, 0.2166, 0.8326, 0.2166, 0.8326, 0.3078, 0.767, 0.3078, 0.586, 0.3333, 0.629, 0.3218, 0.6422, 0.3844, 0.5982, 0.3912, 0.5982, 0.3912, 0.6422, 0.3844, 0.6453, 0.4359, 0.6009, 0.4345, 0.6009, 0.4345, 0.6453, 0.4359, 0.6399, 0.4996, 0.5959, 0.4935, 0.5959, 0.4935, 0.6399, 0.4996, 0.6282, 0.5498, 0.586, 0.5357, 0.8907, 0.4626, 0.934, 0.4626, 0.934, 0.5217, 0.8907, 0.5217, 0.8907, 0.3218, 0.9422, 0.3218, 0.9422, 0.3858, 0.8907, 0.3858, 0.6926, 0.03125, 0.8501, 0.004401, 0.8571, 0.06248, 0.6978, 0.07383, 0.6978, 0.07383, 0.8571, 0.06248, 0.8586, 0.1061, 0.6989, 0.1063, 0.6989, 0.1063, 0.8586, 0.1061, 0.8558, 0.1645, 0.6969, 0.1491, 0.6969, 0.1491, 0.8558, 0.1645, 0.8501, 0.2078, 0.6926, 0.1813, 0.2928, 0.9956, 0.2604, 0.9956, 0.2604, 0.9527, 0.2928, 0.9527, 0.2604, 0.8854, 0.304, 0.8854, 0.304, 0.9439, 0.2604, 0.9439, 0.6453, 0.7454, 0.6104, 0.7454, 0.6064, 0.6851, 0.6453, 0.6851, 0.6453, 0.6851, 0.6064, 0.6851, 0.6064, 0.652, 0.6453, 0.652, 0.6453, 0.652, 0.6064, 0.652, 0.6104, 0.5917, 0.6453, 0.5917, 0.6453, 0.5917, 0.6104, 0.5917, 0.6104, 0.5586, 0.6453, 0.5586, 0.8613, 0.6848, 0.8944, 0.6848, 0.8944, 0.7451, 0.8613, 0.7451, 0.1651, 0.6862, 0.132, 0.6862, 0.132, 0.6258, 0.1651, 0.6258, 0.1742, 0.7403, 0.1878, 0.7403, 0.2085, 0.7837, 0.1742, 0.7837, 0.1742, 0.7837, 0.2085, 0.7837, 0.2085, 0.8168, 0.1742, 0.8168, 0.1742, 0.8168, 0.2085, 0.8168, 0.1878, 0.8603, 0.1742, 0.8603, 0.1742, 0.8603, 0.1878, 0.8603, 0.1878, 0.8934, 0.1742, 0.8934, 0.9012, 0.9482, 0.9343, 0.9482, 0.9343, 0.9916, 0.9012, 0.9916, 0.4096, 0.9893, 0.3764, 0.9893, 0.3764, 0.9412, 0.4096, 0.9412])
me_mesh.materials.append(mat_m_character_mannequin)
me_mesh.update()
me_plane = bpy.data.meshes.new('Plane')
me_plane.from_pydata([(-0.03514, 0.01712, -0.08973), (-5.641e-17, 0.01898, 0.4634), (-0.04578, 0.01712, 0.5639), (-0.04225, 0.01712, 0.4634), (-5.641e-17, 0.01712, -0.08973), (-0.003533, 0.01712, 0.5639), (-0.03233, 0.01712, 0.1928), (-5.641e-17, 0.01543, 0.1928), (-0.03233, -0.01355, 0.1928), (-0.03514, -0.01737, -0.08973), (-5.641e-17, -0.009959, 0.4634), (-0.04225, -0.0113, 0.4634), (-5.641e-17, -0.0119, 0.1928), (-0.003533, -0.01375, 0.5639), (-0.04578, -0.01375, 0.5639), (-5.641e-17, -0.01927, -0.08973), (0.03514, 0.01712, -0.08973), (0.04578, 0.01712, 0.5639), (0.04225, 0.01712, 0.4634), (0.003533, 0.01712, 0.5639), (0.03233, 0.01712, 0.1928), (0.03233, -0.01355, 0.1928), (0.03514, -0.01737, -0.08973), (0.04225, -0.0113, 0.4634), (0.003533, -0.01375, 0.5639), (0.04578, -0.01375, 0.5639), (-0.03494, 0.001783, 0.1928), (-0.04143, 0.00291, 0.4634), (-0.04496, 0.001683, 0.5694), (-0.003533, 0.001683, 0.5694), (-0.03432, -0.0001249, -0.08973), (0.03131, 0.001783, 0.1928), (0.04498, 0.00291, 0.4634), (0.04477, 0.001683, 0.5694), (0.003533, 0.001683, 0.5694), (0.03789, -0.0001249, -0.08973), (-5.641e-17, -0.001077, -0.08973), (-0.03539, -0.03072, 0.5496), (-0.04116, -0.03072, 0.5554), (-0.03539, -0.03072, 0.5612), (-0.02963, -0.03072, 0.5554), (-0.03539, -0.02768, 0.5496), (-0.04116, -0.02768, 0.5554), (-0.03539, -0.02768, 0.5612), (-0.02963, -0.02768, 0.5554), (-0.03539, -0.02768, 0.553), (-0.03783, -0.02768, 0.5554), (-0.03539, -0.02768, 0.5578), (-0.03296, -0.02768, 0.5554), (-0.03539, -0.0006089, 0.553), (-0.03783, -0.0006089, 0.5554), (-0.03539, -0.0006089, 0.5578), (-0.03296, -0.0006089, 0.5554), (-0.03539, 0.005487, 0.5552), (-0.03563, 0.005487, 0.5554), (-0.03539, 0.005487, 0.5556), (-0.03515, 0.005487, 0.5554), (-0.0115, -0.02361, 0.5364), (-0.01727, -0.02361, 0.5421), (-0.0115, -0.02361, 0.5479), (-0.005736, -0.02361, 0.5421), (-0.0115, -0.02057, 0.5364), (-0.01727, -0.02057, 0.5421), (-0.0115, -0.02057, 0.5479), (-0.005736, -0.02057, 0.5421), (-0.0115, -0.02057, 0.5397), (-0.01394, -0.02057, 0.5421), (-0.0115, -0.02057, 0.5446), (-0.009064, -0.02057, 0.5421), (-0.0115, 0.006499, 0.5397), (-0.01394, 0.006499, 0.5421), (-0.0115, 0.006499, 0.5446), (-0.009064, 0.006499, 0.5421), (-0.0115, 0.01259, 0.5419), (-0.01174, 0.01259, 0.5421), (-0.0115, 0.01259, 0.5424), (-0.01126, 0.01259, 0.5421), (-0.03433, -0.02793, 0.5233), (-0.03751, -0.02793, 0.5308), (-0.03001, -0.02793, 0.534), (-0.02682, -0.02793, 0.5265), (-0.03433, -0.02489, 0.5233), (-0.03751, -0.02489, 0.5308), (-0.03001, -0.02489, 0.534), (-0.02682, -0.02489, 0.5265), (-0.03308, -0.02489, 0.5264), (-0.03443, -0.02489, 0.5296), (-0.03126, -0.02489, 0.5309), (-0.02991, -0.02489, 0.5277), (-0.03308, 0.002185, 0.5264), (-0.03443, 0.002185, 0.5296), (-0.03126, 0.002185, 0.5309), (-0.02991, 0.002185, 0.5277), (-0.03226, 0.00828, 0.5284), (-0.03239, 0.00828, 0.5287), (-0.03208, 0.00828, 0.5289), (-0.03195, 0.00828, 0.5286), (-0.00592, -0.03146, 0.5122), (-0.01344, -0.03146, 0.509), (-0.01659, -0.03146, 0.5165), (-0.00907, -0.03146, 0.5197), (-0.00592, -0.02842, 0.5122), (-0.01344, -0.02842, 0.509), (-0.01659, -0.02842, 0.5165), (-0.00907, -0.02842, 0.5197), (-0.009, -0.02842, 0.5134), (-0.01218, -0.02842, 0.5121), (-0.01351, -0.02842, 0.5153), (-0.01033, -0.02842, 0.5166), (-0.009, -0.001348, 0.5134), (-0.01218, -0.001348, 0.5121), (-0.01351, -0.001348, 0.5153), (-0.01033, -0.001348, 0.5166), (-0.01103, 0.004747, 0.5143), (-0.01135, 0.004747, 0.5141), (-0.01148, 0.004747, 0.5144), (-0.01116, 0.004747, 0.5146), (0.01285, -0.03072, 0.5417), (0.007087, -0.03072, 0.5475), (0.01285, -0.03072, 0.5532), (0.01862, -0.03072, 0.5475), (0.01285, -0.02768, 0.5417), (0.007087, -0.02768, 0.5475), (0.01285, -0.02768, 0.5532), (0.01862, -0.02768, 0.5475), (0.01285, -0.02768, 0.545), (0.01042, -0.02768, 0.5475), (0.01285, -0.02768, 0.5499), (0.01529, -0.02768, 0.5475), (0.01285, -0.0006089, 0.545), (0.01042, -0.0006089, 0.5475), (0.01285, -0.0006089, 0.5499), (0.01529, -0.0006089, 0.5475), (0.01285, 0.005487, 0.5472), (0.01261, 0.005487, 0.5475), (0.01285, 0.005487, 0.5477), (0.01309, 0.005487, 0.5475), (0.03674, -0.02361, 0.5498), (0.03098, -0.02361, 0.5555), (0.03674, -0.02361, 0.5613), (0.04251, -0.02361, 0.5555), (0.03674, -0.02057, 0.5498), (0.03098, -0.02057, 0.5555), (0.03674, -0.02057, 0.5613), (0.04251, -0.02057, 0.5555), (0.03674, -0.02057, 0.5531), (0.03431, -0.02057, 0.5555), (0.03674, -0.02057, 0.558), (0.03918, -0.02057, 0.5555), (0.03674, 0.006499, 0.5531), (0.03431, 0.006499, 0.5555), (0.03674, 0.006499, 0.558), (0.03918, 0.006499, 0.5555), (0.03674, 0.01259, 0.5553), (0.0365, 0.01259, 0.5555), (0.03674, 0.01259, 0.5558), (0.03698, 0.01259, 0.5555), (0.01392, -0.02793, 0.519), (0.01073, -0.02793, 0.5265), (0.01824, -0.02793, 0.5297), (0.02143, -0.02793, 0.5222), (0.01392, -0.02489, 0.519), (0.01073, -0.02489, 0.5265), (0.01824, -0.02489, 0.5297), (0.02143, -0.02489, 0.5222), (0.01517, -0.02489, 0.5221), (0.01382, -0.02489, 0.5252), (0.01699, -0.02489, 0.5266), (0.01834, -0.02489, 0.5234), (0.01517, 0.002185, 0.5221), (0.01382, 0.002185, 0.5252), (0.01699, 0.002185, 0.5266), (0.01834, 0.002185, 0.5234), (0.01599, 0.00828, 0.5241), (0.01586, 0.00828, 0.5244), (0.01617, 0.00828, 0.5246), (0.0163, 0.00828, 0.5242), (0.04233, -0.03146, 0.5311), (0.03481, -0.03146, 0.528), (0.03166, -0.03146, 0.5355), (0.03918, -0.03146, 0.5386), (0.04233, -0.02842, 0.5311), (0.03481, -0.02842, 0.528), (0.03166, -0.02842, 0.5355), (0.03918, -0.02842, 0.5386), (0.03925, -0.02842, 0.5324), (0.03607, -0.02842, 0.531), (0.03473, -0.02842, 0.5342), (0.03792, -0.02842, 0.5356), (0.03925, -0.001348, 0.5324), (0.03607, -0.001348, 0.531), (0.03473, -0.001348, 0.5342), (0.03792, -0.001348, 0.5356), (0.03721, 0.004747, 0.5332), (0.0369, 0.004747, 0.5331), (0.03677, 0.004747, 0.5334), (0.03708, 0.004747, 0.5335)], [], [(6, 3, 1, 7), (3, 2, 5, 1), (0, 6, 7, 4), (8, 12, 10, 11), (11, 10, 13, 14), (9, 15, 12, 8), (27, 26, 8, 11), (28, 27, 11, 14), (29, 28, 14, 13), (15, 9, 30, 36), (1, 5, 29, 13, 10), (4, 16, 35, 36), (4, 36, 30, 0), (26, 30, 9, 8), (20, 7, 1, 18), (18, 1, 19, 17), (16, 4, 7, 20), (21, 23, 10, 12), (23, 25, 24, 10), (22, 21, 12, 15), (32, 23, 21, 31), (33, 25, 23, 32), (34, 24, 25, 33), (1, 10, 24, 34, 19), (36, 35, 22, 15), (31, 21, 22, 35), (6, 0, 30, 26), (5, 2, 28, 29), (2, 3, 27, 28), (3, 6, 26, 27), (20, 31, 35, 16), (19, 34, 33, 17), (17, 33, 32, 18), (18, 32, 31, 20), (39, 40, 44, 43), (37, 38, 42, 41), (40, 37, 41, 44), (38, 39, 43, 42), (43, 44, 48, 47), (41, 42, 46, 45), (44, 41, 45, 48), (42, 43, 47, 46), (48, 45, 49, 52), (46, 47, 51, 50), (47, 48, 52, 51), (45, 46, 50, 49), (50, 51, 55, 54), (51, 52, 56, 55), (49, 50, 54, 53), (52, 49, 53, 56), (38, 37, 40, 39), (59, 60, 64, 63), (57, 58, 62, 61), (60, 57, 61, 64), (58, 59, 63, 62), (63, 64, 68, 67), (61, 62, 66, 65), (64, 61, 65, 68), (62, 63, 67, 66), (68, 65, 69, 72), (66, 67, 71, 70), (67, 68, 72, 71), (65, 66, 70, 69), (70, 71, 75, 74), (71, 72, 76, 75), (69, 70, 74, 73), (72, 69, 73, 76), (58, 57, 60, 59), (79, 80, 84, 83), (77, 78, 82, 81), (80, 77, 81, 84), (78, 79, 83, 82), (83, 84, 88, 87), (81, 82, 86, 85), (84, 81, 85, 88), (82, 83, 87, 86), (88, 85, 89, 92), (86, 87, 91, 90), (87, 88, 92, 91), (85, 86, 90, 89), (90, 91, 95, 94), (91, 92, 96, 95), (89, 90, 94, 93), (92, 89, 93, 96), (78, 77, 80, 79), (99, 100, 104, 103), (97, 98, 102, 101), (100, 97, 101, 104), (98, 99, 103, 102), (103, 104, 108, 107), (101, 102, 106, 105), (104, 101, 105, 108), (102, 103, 107, 106), (108, 105, 109, 112), (106, 107, 111, 110), (107, 108, 112, 111), (105, 106, 110, 109), (110, 111, 115, 114), (111, 112, 116, 115), (109, 110, 114, 113), (112, 109, 113, 116), (98, 97, 100, 99), (119, 120, 124, 123), (117, 118, 122, 121), (120, 117, 121, 124), (118, 119, 123, 122), (123, 124, 128, 127), (121, 122, 126, 125), (124, 121, 125, 128), (122, 123, 127, 126), (128, 125, 129, 132), (126, 127, 131, 130), (127, 128, 132, 131), (125, 126, 130, 129), (130, 131, 135, 134), (131, 132, 136, 135), (129, 130, 134, 133), (132, 129, 133, 136), (118, 117, 120, 119), (139, 140, 144, 143), (137, 138, 142, 141), (140, 137, 141, 144), (138, 139, 143, 142), (143, 144, 148, 147), (141, 142, 146, 145), (144, 141, 145, 148), (142, 143, 147, 146), (148, 145, 149, 152), (146, 147, 151, 150), (147, 148, 152, 151), (145, 146, 150, 149), (150, 151, 155, 154), (151, 152, 156, 155), (149, 150, 154, 153), (152, 149, 153, 156), (138, 137, 140, 139), (159, 160, 164, 163), (157, 158, 162, 161), (160, 157, 161, 164), (158, 159, 163, 162), (163, 164, 168, 167), (161, 162, 166, 165), (164, 161, 165, 168), (162, 163, 167, 166), (168, 165, 169, 172), (166, 167, 171, 170), (167, 168, 172, 171), (165, 166, 170, 169), (170, 171, 175, 174), (171, 172, 176, 175), (169, 170, 174, 173), (172, 169, 173, 176), (158, 157, 160, 159), (179, 180, 184, 183), (177, 178, 182, 181), (180, 177, 181, 184), (178, 179, 183, 182), (183, 184, 188, 187), (181, 182, 186, 185), (184, 181, 185, 188), (182, 183, 187, 186), (188, 185, 189, 192), (186, 187, 191, 190), (187, 188, 192, 191), (185, 186, 190, 189), (190, 191, 195, 194), (191, 192, 196, 195), (189, 190, 194, 193), (192, 189, 193, 196), (178, 177, 180, 179)])
me_plane.polygons.foreach_set('use_smooth', [True] * 170)
_k = set([(0, 4), (0, 6), (0, 30), (1, 3), (1, 5), (1, 10), (1, 18), (1, 19), (2, 3), (2, 5), (2, 28), (3, 6), (3, 27), (4, 7), (4, 16), (5, 29), (6, 7), (6, 26), (7, 20), (8, 9), (8, 11), (8, 12), (8, 26), (9, 15), (9, 30), (10, 11), (10, 12), (10, 13), (10, 23), (10, 24), (11, 14), (11, 27), (12, 21), (13, 14), (13, 29), (14, 28), (15, 22), (16, 20), (16, 35), (17, 18), (17, 19), (17, 33), (18, 20), (18, 32), (19, 34), (20, 31), (21, 22), (21, 23), (21, 31), (22, 35), (23, 25), (23, 32), (24, 25), (24, 34), (25, 33), (26, 27), (26, 30), (27, 28), (28, 29), (31, 32), (31, 35), (32, 33), (33, 34), (37, 38), (37, 40), (37, 41), (38, 39), (38, 42), (39, 40), (39, 43), (40, 44), (41, 42), (41, 44), (42, 43), (43, 44), (45, 46), (45, 48), (45, 49), (46, 47), (46, 50), (47, 48), (47, 51), (48, 52), (49, 50), (49, 52), (49, 53), (50, 51), (50, 54), (51, 52), (51, 55), (52, 56), (57, 58), (57, 60), (57, 61), (58, 59), (58, 62), (59, 60), (59, 63), (60, 64), (61, 62), (61, 64), (62, 63), (63, 64), (65, 66), (65, 68), (65, 69), (66, 67), (66, 70), (67, 68), (67, 71), (68, 72), (69, 70), (69, 72), (69, 73), (70, 71), (70, 74), (71, 72), (71, 75), (72, 76), (77, 78), (77, 80), (77, 81), (78, 79), (78, 82), (79, 80), (79, 83), (80, 84), (81, 82), (81, 84), (82, 83), (83, 84), (85, 86), (85, 88), (85, 89), (86, 87), (86, 90), (87, 88), (87, 91), (88, 92), (89, 90), (89, 92), (89, 93), (90, 91), (90, 94), (91, 92), (91, 95), (92, 96), (97, 98), (97, 100), (97, 101), (98, 99), (98, 102), (99, 100), (99, 103), (100, 104), (101, 102), (101, 104), (102, 103), (103, 104), (105, 106), (105, 108), (105, 109), (106, 107), (106, 110), (107, 108), (107, 111), (108, 112), (109, 110), (109, 112), (109, 113), (110, 111), (110, 114), (111, 112), (111, 115), (112, 116), (117, 118), (117, 120), (117, 121), (118, 119), (118, 122), (119, 120), (119, 123), (120, 124), (121, 122), (121, 124), (122, 123), (123, 124), (125, 126), (125, 128), (125, 129), (126, 127), (126, 130), (127, 128), (127, 131), (128, 132), (129, 130), (129, 132), (129, 133), (130, 131), (130, 134), (131, 132), (131, 135), (132, 136), (137, 138), (137, 140), (137, 141), (138, 139), (138, 142), (139, 140), (139, 143), (140, 144), (141, 142), (141, 144), (142, 143), (143, 144), (145, 146), (145, 148), (145, 149), (146, 147), (146, 150), (147, 148), (147, 151), (148, 152), (149, 150), (149, 152), (149, 153), (150, 151), (150, 154), (151, 152), (151, 155), (152, 156), (157, 158), (157, 160), (157, 161), (158, 159), (158, 162), (159, 160), (159, 163), (160, 164), (161, 162), (161, 164), (162, 163), (163, 164), (165, 166), (165, 168), (165, 169), (166, 167), (166, 170), (167, 168), (167, 171), (168, 172), (169, 170), (169, 172), (169, 173), (170, 171), (170, 174), (171, 172), (171, 175), (172, 176), (177, 178), (177, 180), (177, 181), (178, 179), (178, 182), (179, 180), (179, 183), (180, 184), (181, 182), (181, 184), (182, 183), (183, 184), (185, 186), (185, 188), (185, 189), (186, 187), (186, 190), (187, 188), (187, 191), (188, 192), (189, 190), (189, 192), (189, 193), (190, 191), (190, 194), (191, 192), (191, 195), (192, 196)])
me_plane.attributes.new('sharp_edge', 'BOOLEAN', 'EDGE').data.foreach_set('value', [ (min(e.vertices), max(e.vertices)) in _k for e in me_plane.edges])
_uv = me_plane.uv_layers.new(name='UVMap')
_uv.uv.foreach_set('vector', [0.02299, 0.5674, 0.007891, 0.1555, 0.0722, 0.1555, 0.0722, 0.5674, 0.007891, 0.1555, 0.002513, 0.002513, 0.06682, 0.002513, 0.0722, 0.1555, 0.01871, 0.9975, 0.02299, 0.5674, 0.0722, 0.5674, 0.0722, 0.9975, 0.2658, 0.5674, 0.2166, 0.5674, 0.2166, 0.1555, 0.2809, 0.1555, 0.2809, 0.1555, 0.2166, 0.1555, 0.222, 0.002513, 0.2863, 0.002513, 0.2701, 0.9975, 0.2166, 0.9975, 0.2166, 0.5674, 0.2658, 0.5674, 0.3211, 0.16, 0.3202, 0.561, 0.2971, 0.5623, 0.2995, 0.16, 0.3189, 0.002512, 0.3211, 0.16, 0.2995, 0.16, 0.2954, 0.01068, 0.4289, 0.4292, 0.4289, 0.4842, 0.4062, 0.4904, 0.4062, 0.4343, 0.4614, 0.3752, 0.4585, 0.422, 0.4324, 0.422, 0.4338, 0.3763, 0.4062, 0.1611, 0.4062, 0.01138, 0.4295, 0.002512, 0.4531, 0.009949, 0.4502, 0.1597, 0.4062, 0.3774, 0.4062, 0.3307, 0.4324, 0.3259, 0.4338, 0.3763, 0.4062, 0.3774, 0.4338, 0.3763, 0.4324, 0.422, 0.4062, 0.4242, 0.3202, 0.561, 0.3176, 0.9773, 0.2913, 0.9774, 0.2971, 0.5623, 0.1214, 0.5674, 0.0722, 0.5674, 0.0722, 0.1555, 0.1365, 0.1555, 0.1365, 0.1555, 0.0722, 0.1555, 0.07758, 0.002513, 0.1419, 0.002513, 0.1257, 0.9975, 0.0722, 0.9975, 0.0722, 0.5674, 0.1214, 0.5674, 0.1674, 0.5674, 0.1523, 0.1555, 0.2166, 0.1555, 0.2166, 0.5674, 0.1523, 0.1555, 0.1469, 0.002513, 0.2112, 0.002513, 0.2166, 0.1555, 0.1631, 0.9975, 0.1674, 0.5674, 0.2166, 0.5674, 0.2166, 0.9975, 0.3716, 0.159, 0.393, 0.1577, 0.3954, 0.5531, 0.372, 0.5531, 0.3736, 0.002512, 0.3971, 0.0107, 0.393, 0.1577, 0.3716, 0.159, 0.4289, 0.5501, 0.4062, 0.5552, 0.4062, 0.4991, 0.4289, 0.4954, 0.4531, 0.3209, 0.4091, 0.3208, 0.4062, 0.1741, 0.4298, 0.1661, 0.4531, 0.1743, 0.4338, 0.3763, 0.4324, 0.3259, 0.4585, 0.3285, 0.4614, 0.3752, 0.372, 0.5531, 0.3954, 0.5531, 0.4012, 0.971, 0.3752, 0.9723, 0.3437, 0.5616, 0.3437, 0.9766, 0.3176, 0.9773, 0.3202, 0.561, 0.453, 0.4323, 0.453, 0.4884, 0.4289, 0.4842, 0.4289, 0.4292, 0.3423, 0.009995, 0.3427, 0.1594, 0.3211, 0.16, 0.3189, 0.002512, 0.3427, 0.1594, 0.3437, 0.5616, 0.3202, 0.561, 0.3211, 0.16, 0.3488, 0.5537, 0.372, 0.5531, 0.3752, 0.9723, 0.3488, 0.9717, 0.453, 0.5532, 0.4289, 0.5501, 0.4289, 0.4954, 0.453, 0.4972, 0.3502, 0.01131, 0.3736, 0.002512, 0.3716, 0.159, 0.3498, 0.1583, 0.3498, 0.1583, 0.3716, 0.159, 0.372, 0.5531, 0.3488, 0.5537, 0.5039, 0.2375, 0.5039, 0.2481, 0.4993, 0.248, 0.4993, 0.2373, 0.4993, 0.1845, 0.4993, 0.1738, 0.5039, 0.1739, 0.5039, 0.1846, 0.5039, 0.1056, 0.5039, 0.1175, 0.4993, 0.1174, 0.4993, 0.1055, 0.4993, 0.04914, 0.4993, 0.03718, 0.5039, 0.03727, 0.5039, 0.04923, 0.4854, 0.4927, 0.4942, 0.5015, 0.4892, 0.5015, 0.4854, 0.4978, 0.4854, 0.5103, 0.4767, 0.5015, 0.4817, 0.5015, 0.4854, 0.5052, 0.4942, 0.5015, 0.4854, 0.5103, 0.4854, 0.5052, 0.4892, 0.5015, 0.4767, 0.5015, 0.4854, 0.4927, 0.4854, 0.4978, 0.4817, 0.5015, 0.4715, 0.8313, 0.4664, 0.8314, 0.4664, 0.7903, 0.4715, 0.7902, 0.4664, 0.6697, 0.4715, 0.6696, 0.4715, 0.7107, 0.4664, 0.7108, 0.4767, 0.3364, 0.4812, 0.3363, 0.4812, 0.3774, 0.4767, 0.3776, 0.4812, 0.05298, 0.4767, 0.05312, 0.4767, 0.01196, 0.4812, 0.01182, 0.4664, 0.7108, 0.4715, 0.7107, 0.4698, 0.7202, 0.4693, 0.7202, 0.4767, 0.3776, 0.4812, 0.3774, 0.4804, 0.3869, 0.4799, 0.3869, 0.4812, 0.01182, 0.4767, 0.01196, 0.4775, 0.002526, 0.478, 0.002513, 0.4715, 0.7902, 0.4664, 0.7903, 0.4681, 0.7808, 0.4686, 0.7808, 0.4891, 0.6898, 0.4767, 0.6898, 0.4767, 0.6774, 0.4891, 0.6774, 0.5039, 0.2533, 0.5039, 0.264, 0.4993, 0.2638, 0.4993, 0.2532, 0.4993, 0.2163, 0.4993, 0.2055, 0.5039, 0.2057, 0.5039, 0.2164, 0.5039, 0.1568, 0.5039, 0.1687, 0.4993, 0.1686, 0.4993, 0.1567, 0.4993, 0.08329, 0.4993, 0.07133, 0.5039, 0.07143, 0.5039, 0.08339, 0.4854, 0.5153, 0.4942, 0.5241, 0.4892, 0.5241, 0.4854, 0.5204, 0.4854, 0.5328, 0.4767, 0.5241, 0.4817, 0.5241, 0.4854, 0.5278, 0.4942, 0.5241, 0.4854, 0.5328, 0.4854, 0.5278, 0.4892, 0.5241, 0.4767, 0.5241, 0.4854, 0.5153, 0.4854, 0.5204, 0.4817, 0.5241, 0.4715, 0.7757, 0.4664, 0.7758, 0.4664, 0.7347, 0.4715, 0.7346, 0.4664, 0.5029, 0.4715, 0.5028, 0.4715, 0.5439, 0.4664, 0.544, 0.4767, 0.2252, 0.4812, 0.225, 0.4812, 0.2662, 0.4767, 0.2663, 0.4812, 0.1086, 0.4767, 0.1087, 0.4767, 0.06759, 0.4812, 0.06745, 0.4664, 0.544, 0.4715, 0.5439, 0.4698, 0.5534, 0.4693, 0.5534, 0.4767, 0.2663, 0.4812, 0.2662, 0.4804, 0.2756, 0.4799, 0.2756, 0.4812, 0.06745, 0.4767, 0.06759, 0.4775, 0.05816, 0.478, 0.05814, 0.4715, 0.7346, 0.4664, 0.7347, 0.4681, 0.7252, 0.4686, 0.7252, 0.4891, 0.7072, 0.4767, 0.7072, 0.4767, 0.6948, 0.4891, 0.6948, 0.5039, 0.002551, 0.5039, 0.01482, 0.4993, 0.01478, 0.4993, 0.002513, 0.4767, 0.9507, 0.4767, 0.9384, 0.4813, 0.9384, 0.4813, 0.9507, 0.4813, 0.7645, 0.4813, 0.7769, 0.4767, 0.7769, 0.4767, 0.7646, 0.4767, 0.8117, 0.4767, 0.7994, 0.4813, 0.7993, 0.4813, 0.8117, 0.4767, 0.5727, 0.4891, 0.5727, 0.4855, 0.5763, 0.4803, 0.5763, 0.4891, 0.5852, 0.4767, 0.5852, 0.4803, 0.5816, 0.4855, 0.5816, 0.4891, 0.5727, 0.4891, 0.5852, 0.4855, 0.5816, 0.4855, 0.5763, 0.4767, 0.5852, 0.4767, 0.5727, 0.4803, 0.5763, 0.4803, 0.5816, 0.4114, 0.6664, 0.4062, 0.6663, 0.4062, 0.6252, 0.4114, 0.6253, 0.4062, 0.727, 0.4114, 0.727, 0.4114, 0.7681, 0.4062, 0.768, 0.4664, 0.3917, 0.4716, 0.3916, 0.4716, 0.4328, 0.4664, 0.4328, 0.4716, 0.2198, 0.4664, 0.2198, 0.4664, 0.1787, 0.4716, 0.1786, 0.4062, 0.768, 0.4114, 0.7681, 0.4088, 0.7775, 0.4083, 0.7775, 0.4664, 0.4328, 0.4716, 0.4328, 0.4696, 0.4422, 0.4691, 0.4422, 0.4716, 0.1786, 0.4664, 0.1787, 0.4684, 0.1693, 0.4689, 0.1693, 0.4114, 0.6253, 0.4062, 0.6252, 0.4088, 0.6158, 0.4093, 0.6158, 0.4891, 0.5379, 0.4891, 0.5503, 0.4767, 0.5503, 0.4767, 0.5379, 0.4767, 0.8813, 0.4767, 0.869, 0.4813, 0.8689, 0.4813, 0.8813, 0.4813, 0.8341, 0.4813, 0.8465, 0.4767, 0.8465, 0.4767, 0.8342, 0.4813, 0.9731, 0.4813, 0.9854, 0.4767, 0.9853, 0.4767, 0.9731, 0.4767, 0.916, 0.4767, 0.9037, 0.4813, 0.9037, 0.4813, 0.916, 0.4767, 0.6076, 0.4891, 0.6076, 0.4855, 0.6112, 0.4803, 0.6112, 0.4891, 0.62, 0.4767, 0.62, 0.4803, 0.6164, 0.4855, 0.6164, 0.4891, 0.6076, 0.4891, 0.62, 0.4855, 0.6164, 0.4855, 0.6112, 0.4767, 0.62, 0.4767, 0.6076, 0.4803, 0.6112, 0.4803, 0.6164, 0.4664, 0.3361, 0.4716, 0.336, 0.4716, 0.3772, 0.4664, 0.3772, 0.4716, 0.1086, 0.4664, 0.1087, 0.4664, 0.0675, 0.4716, 0.06746, 0.4664, 0.002513, 0.4716, 0.002558, 0.4716, 0.04365, 0.4664, 0.04361, 0.4114, 0.8886, 0.4062, 0.8886, 0.4062, 0.8475, 0.4114, 0.8475, 0.4716, 0.06746, 0.4664, 0.0675, 0.4684, 0.05809, 0.469, 0.05809, 0.4664, 0.04361, 0.4716, 0.04365, 0.469, 0.05306, 0.4685, 0.05306, 0.4114, 0.8475, 0.4062, 0.8475, 0.4088, 0.8381, 0.4093, 0.8381, 0.4664, 0.3772, 0.4716, 0.3772, 0.4696, 0.3866, 0.4691, 0.3866, 0.4767, 0.7247, 0.4767, 0.7122, 0.4891, 0.7122, 0.4891, 0.7247, 0.5039, 0.2692, 0.5039, 0.2798, 0.4993, 0.2797, 0.4993, 0.269, 0.4993, 0.2321, 0.4993, 0.2214, 0.5039, 0.2216, 0.5039, 0.2323, 0.5039, 0.1397, 0.5039, 0.1517, 0.4993, 0.1516, 0.4993, 0.1396, 0.4993, 0.06621, 0.4993, 0.05426, 0.5039, 0.05435, 0.5039, 0.06631, 0.4854, 0.4701, 0.4942, 0.4789, 0.4892, 0.4789, 0.4854, 0.4752, 0.4854, 0.4877, 0.4767, 0.4789, 0.4817, 0.4789, 0.4854, 0.4826, 0.4942, 0.4789, 0.4854, 0.4877, 0.4854, 0.4826, 0.4892, 0.4789, 0.4767, 0.4789, 0.4854, 0.4701, 0.4854, 0.4752, 0.4817, 0.4789, 0.4715, 0.8869, 0.4664, 0.887, 0.4664, 0.8459, 0.4715, 0.8458, 0.4664, 0.5585, 0.4715, 0.5584, 0.4715, 0.5995, 0.4664, 0.5996, 0.4767, 0.3921, 0.4812, 0.3919, 0.4812, 0.4331, 0.4767, 0.4332, 0.4812, 0.1642, 0.4767, 0.1644, 0.4767, 0.1232, 0.4812, 0.1231, 0.4664, 0.5996, 0.4715, 0.5995, 0.4698, 0.609, 0.4693, 0.609, 0.4767, 0.4332, 0.4812, 0.4331, 0.4804, 0.4425, 0.4799, 0.4425, 0.4812, 0.1231, 0.4767, 0.1232, 0.4775, 0.1138, 0.478, 0.1138, 0.4715, 0.8458, 0.4664, 0.8459, 0.4681, 0.8364, 0.4686, 0.8364, 0.4891, 0.6375, 0.4767, 0.6375, 0.4767, 0.6251, 0.4891, 0.6251, 0.5039, 0.285, 0.5039, 0.2957, 0.4993, 0.2955, 0.4993, 0.2849, 0.4993, 0.2004, 0.4993, 0.1896, 0.5039, 0.1898, 0.5039, 0.2005, 0.5039, 0.1227, 0.5039, 0.1346, 0.4993, 0.1345, 0.4993, 0.1226, 0.4993, 0.1004, 0.4993, 0.08841, 0.5039, 0.08851, 0.5039, 0.1005, 0.4854, 0.4475, 0.4942, 0.4563, 0.4892, 0.4563, 0.4854, 0.4526, 0.4854, 0.4651, 0.4767, 0.4563, 0.4817, 0.4563, 0.4854, 0.46, 0.4942, 0.4563, 0.4854, 0.4651, 0.4854, 0.46, 0.4892, 0.4563, 0.4767, 0.4563, 0.4854, 0.4475, 0.4854, 0.4526, 0.4817, 0.4563, 0.4715, 0.9425, 0.4664, 0.9426, 0.4664, 0.9015, 0.4715, 0.9014, 0.4664, 0.6141, 0.4715, 0.614, 0.4715, 0.6551, 0.4664, 0.6552, 0.4767, 0.2808, 0.4812, 0.2807, 0.4812, 0.3218, 0.4767, 0.322, 0.4812, 0.2199, 0.4767, 0.22, 0.4767, 0.1789, 0.4812, 0.1787, 0.4664, 0.6552, 0.4715, 0.6551, 0.4698, 0.6646, 0.4693, 0.6646, 0.4767, 0.322, 0.4812, 0.3218, 0.4804, 0.3312, 0.4799, 0.3313, 0.4812, 0.1787, 0.4767, 0.1789, 0.4775, 0.1694, 0.478, 0.1694, 0.4715, 0.9014, 0.4664, 0.9015, 0.4681, 0.892, 0.4686, 0.892, 0.4891, 0.7421, 0.4767, 0.7421, 0.4767, 0.7297, 0.4891, 0.7297, 0.5039, 0.01988, 0.5039, 0.03215, 0.4993, 0.03211, 0.4993, 0.01985, 0.4767, 0.9333, 0.4767, 0.921, 0.4813, 0.9211, 0.4813, 0.9333, 0.4813, 0.7471, 0.4813, 0.7595, 0.4767, 0.7595, 0.4767, 0.7472, 0.4767, 0.7943, 0.4767, 0.782, 0.4813, 0.7819, 0.4813, 0.7943, 0.4891, 0.5553, 0.4891, 0.5677, 0.4855, 0.5641, 0.4855, 0.5589, 0.4767, 0.5677, 0.4767, 0.5553, 0.4803, 0.5589, 0.4803, 0.5641, 0.4891, 0.5677, 0.4767, 0.5677, 0.4803, 0.5641, 0.4855, 0.5641, 0.4767, 0.5553, 0.4891, 0.5553, 0.4855, 0.5589, 0.4803, 0.5589, 0.4114, 0.6108, 0.4062, 0.6107, 0.4062, 0.5696, 0.4114, 0.5697, 0.4062, 0.6714, 0.4114, 0.6714, 0.4114, 0.7125, 0.4062, 0.7125, 0.4664, 0.4473, 0.4716, 0.4472, 0.4716, 0.4884, 0.4664, 0.4884, 0.4716, 0.2754, 0.4664, 0.2754, 0.4664, 0.2343, 0.4716, 0.2342, 0.4062, 0.7125, 0.4114, 0.7125, 0.4088, 0.7219, 0.4083, 0.7219, 0.4664, 0.4884, 0.4716, 0.4884, 0.4696, 0.4978, 0.4691, 0.4978, 0.4716, 0.2342, 0.4664, 0.2343, 0.4684, 0.2249, 0.4689, 0.2249, 0.4114, 0.5697, 0.4062, 0.5696, 0.4088, 0.5602, 0.4093, 0.5602, 0.4891, 0.5902, 0.4891, 0.6026, 0.4767, 0.6026, 0.4767, 0.5902, 0.4767, 0.8639, 0.4767, 0.8516, 0.4813, 0.8515, 0.4813, 0.8639, 0.4813, 0.8167, 0.4813, 0.8291, 0.4767, 0.8291, 0.4767, 0.8168, 0.4813, 0.9557, 0.4813, 0.968, 0.4767, 0.968, 0.4767, 0.9557, 0.4767, 0.8986, 0.4767, 0.8863, 0.4813, 0.8864, 0.4813, 0.8986, 0.4767, 0.6549, 0.4767, 0.6425, 0.4803, 0.6461, 0.4803, 0.6513, 0.4891, 0.6425, 0.4891, 0.6549, 0.4855, 0.6513, 0.4855, 0.6461, 0.4767, 0.6425, 0.4891, 0.6425, 0.4855, 0.6461, 0.4803, 0.6461, 0.4891, 0.6549, 0.4767, 0.6549, 0.4803, 0.6513, 0.4855, 0.6513, 0.4664, 0.2805, 0.4716, 0.2804, 0.4716, 0.3216, 0.4664, 0.3216, 0.4716, 0.1642, 0.4664, 0.1642, 0.4664, 0.1231, 0.4716, 0.123, 0.4062, 0.8937, 0.4114, 0.8937, 0.4114, 0.9348, 0.4062, 0.9348, 0.4114, 0.8331, 0.4062, 0.833, 0.4062, 0.7919, 0.4114, 0.792, 0.4716, 0.123, 0.4664, 0.1231, 0.4684, 0.1137, 0.469, 0.1137, 0.4062, 0.9348, 0.4114, 0.9348, 0.4088, 0.9442, 0.4083, 0.9442, 0.4114, 0.792, 0.4062, 0.7919, 0.4088, 0.7825, 0.4093, 0.7825, 0.4664, 0.3216, 0.4716, 0.3216, 0.4696, 0.331, 0.4691, 0.331, 0.4767, 0.6723, 0.4767, 0.6599, 0.4891, 0.6599, 0.4891, 0.6723])
me_plane.materials.append(mat_m_character_mannequin_001)
me_plane.update()
me_plane.normals_split_custom_set([tuple(v) for v in zip(*[iter([-0.002215, 1.0, -0.006607, -0.002215, 1.0, -0.006607, -2.891e-09, 1.0, -0.006607, -2.892e-09, 1.0, -0.006607, -0.022, 0.9997, 0.008472, -0.022, 0.9997, 0.008472, -0.022, 0.9997, 0.008472, -0.022, 0.9997, 0.008472, 0.0251, 0.9997, 0.002872, 0.0251, 0.9997, 0.002872, 0.0251, 0.9997, 0.002872, 0.0251, 0.9997, 0.002872, 0.04008, -0.9992, 0.008489, 0.04008, -0.9992, 0.008489, 0.04008, -0.9992, 0.008489, 0.04008, -0.9992, 0.008489, 0.01586, -0.9994, -0.0305, 0.01586, -0.9994, -0.0305, 0.01586, -0.9994, -0.0305, 0.01586, -0.9994, -0.0305, -0.003757, -0.9998, 0.01981, 0.0, -0.9998, 0.01981, 0.0, -0.9998, 0.01981, -0.003757, -0.9998, 0.01981, -0.9977, -0.06078, -0.02987, -0.9977, -0.06078, -0.02987, -0.9977, -0.06078, -0.02987, -0.9977, -0.06078, -0.02987, -0.9976, 0.06112, -0.03304, -0.9976, 0.06112, -0.03304, -0.9976, 0.06112, -0.03304, -0.9976, 0.06112, -0.03304, 0.0, -0.337, 0.9415, 0.0, -0.337, 0.9415, 0.0, -0.337, 0.9415, 0.0, -0.337, 0.9415, 1.234e-08, 0.0, -1.0, 4.725e-08, 0.0, -1.0, 2.322e-08, 0.0, -1.0, 1.734e-08, 0.0, -1.0, 0.9994, 0.0, 0.03416, 0.9994, 0.0, 0.03416, 0.9994, 0.0, 0.03416, 0.9994, 0.0, 0.03416, 0.9994, 0.0, 0.03416, 2.247e-08, 0.0, -1.0, 4.494e-08, 0.0, -1.0, 1.179e-08, 0.0, -1.0, 1.734e-08, 0.0, -1.0, 2.247e-08, 0.0, -1.0, 1.734e-08, 0.0, -1.0, 2.322e-08, 0.0, -1.0, 0.0, 0.0, -1.0, -0.9985, -0.05516, 0.004427, -0.9985, -0.05516, 0.004427, -0.9985, -0.05516, 0.004427, -0.9985, -0.05516, 0.004427, 0.002215, 1.0, -0.006607, -2.892e-09, 1.0, -0.006607, -2.891e-09, 1.0, -0.006607, 0.002215, 1.0, -0.006607, 0.022, 0.9997, 0.008472, 0.022, 0.9997, 0.008472, 0.022, 0.9997, 0.008472, 0.022, 0.9997, 0.008472, -0.0251, 0.9997, 0.002872, -0.0251, 0.9997, 0.002872, -0.0251, 0.9997, 0.002872, -0.0251, 0.9997, 0.002872, -0.04008, -0.9992, 0.008489, -0.04008, -0.9992, 0.008489, -0.04008, -0.9992, 0.008489, -0.04008, -0.9992, 0.008489, -0.01586, -0.9994, -0.0305, -0.01586, -0.9994, -0.0305, -0.01586, -0.9994, -0.0305, -0.01586, -0.9994, -0.0305, 0.003757, -0.9998, 0.01981, 0.003757, -0.9998, 0.01981, 0.0, -0.9998, 0.01981, 0.0, -0.9998, 0.01981, 0.9974, -0.05815, -0.04311, 0.9974, -0.05815, -0.04311, 0.9974, -0.05815, -0.04311, 0.9974, -0.05815, -0.04311, 0.9983, -0.05486, -0.01704, 0.9983, -0.05486, -0.01704, 0.9983, -0.05486, -0.01704, 0.9983, -0.05486, -0.01704, 0.0, -0.3355, 0.9421, 0.0, -0.3355, 0.9421, 0.0, -0.3355, 0.9421, 0.0, -0.3355, 0.9421, -0.9994, 0.0, 0.03416, -0.9994, 0.0, 0.03416, -0.9994, 0.0, 0.03416, -0.9994, 0.0, 0.03416, -0.9994, 0.0, 0.03416, 1.734e-08, 0.0, -1.0, 1.179e-08, 0.0, -1.0, -2.256e-08, 0.0, -1.0, 1.234e-08, 0.0, -1.0, 0.9984, -0.05336, 0.01712, 0.9984, -0.05336, 0.01712, 0.9984, -0.05336, 0.01712, 0.9984, -0.05336, 0.01712, -0.9985, 0.05516, 0.003682, -0.9985, 0.05516, 0.003682, -0.9985, 0.05516, 0.003682, -0.9985, 0.05516, 0.003682, 0.0, 0.337, 0.9415, 0.0, 0.337, 0.9415, 0.0, 0.337, 0.9415, 0.0, 0.337, 0.9415, -0.9975, -0.06138, -0.03449, -0.9975, -0.06138, -0.03449, -0.9975, -0.06138, -0.03449, -0.9975, -0.06138, -0.03449, -0.9977, 0.06078, -0.03038, -0.9977, 0.06078, -0.03038, -0.9977, 0.06078, -0.03038, -0.9977, 0.06078, -0.03038, 0.9984, 0.05336, 0.0164, 0.9984, 0.05336, 0.0164, 0.9984, 0.05336, 0.0164, 0.9984, 0.05336, 0.0164, 0.0, 0.3355, 0.9421, 0.0, 0.3355, 0.9421, 0.0, 0.3355, 0.9421, 0.0, 0.3355, 0.9421, 0.9984, 0.0551, -0.01573, 0.9984, 0.0551, -0.01573, 0.9984, 0.0551, -0.01573, 0.9984, 0.0551, -0.01573, 0.9974, 0.05815, -0.04359, 0.9974, 0.05815, -0.04359, 0.9974, 0.05815, -0.04359, 0.9974, 0.05815, -0.04359, 0.7071, 0.0, 0.7071, 0.7071, 0.0, 0.7071, 0.7071, 0.0, 0.7071, 0.7071, 0.0, 0.7071, -0.7071, 0.0, -0.7071, -0.7071, 0.0, -0.7071, -0.7071, 0.0, -0.7071, -0.7071, 0.0, -0.7071, 0.7071, 0.0, -0.7071, 0.7071, 0.0, -0.7071, 0.7071, 0.0, -0.7071, 0.7071, 0.0, -0.7071, -0.7071, 0.0, 0.7071, -0.7071, 0.0, 0.7071, -0.7071, 0.0, 0.7071, -0.7071, 0.0, 0.7071, 0.0, 1.0, -5.33e-07, 0.0, 1.0, 0.0, 0.0, 1.0, 0.0, 0.0, 1.0, -5.33e-07, 0.0, 1.0, 5.33e-07, 0.0, 1.0, 0.0, 0.0, 1.0, 0.0, 0.0, 1.0, 5.33e-07, 0.0, 1.0, 0.0, 0.0, 1.0, 5.33e-07, 0.0, 1.0, 5.33e-07, 0.0, 1.0, 0.0, 0.0, 1.0, 0.0, 0.0, 1.0, -5.33e-07, 0.0, 1.0, -5.33e-07, 0.0, 1.0, 0.0, 0.7071, 0.0, -0.7071, 0.7071, 0.0, -0.7071, 0.7071, 0.0, -0.7071, 0.7071, 0.0, -0.7071, -0.7071, 0.0, 0.7071, -0.7071, 0.0, 0.7071, -0.7071, 0.0, 0.7071, -0.7071, 0.0, 0.7071, 0.7071, 0.0, 0.7071, 0.7071, 0.0, 0.7071, 0.7071, 0.0, 0.7071, 0.7071, 0.0, 0.7071, -0.7071, 0.0, -0.7071, -0.7071, 0.0, -0.7071, -0.7071, 0.0, -0.7071, -0.7071, 0.0, -0.7071, -0.6852, 0.2471, 0.6852, -0.6852, 0.2471, 0.6852, -0.6852, 0.2471, 0.6852, -0.6852, 0.2471, 0.6852, 0.6852, 0.2471, 0.6852, 0.6852, 0.2471, 0.6852, 0.6852, 0.2471, 0.6852, 0.6852, 0.2471, 0.6852, -0.6852, 0.2471, -0.6852, -0.6852, 0.2471, -0.6852, -0.6852, 0.2471, -0.6852, -0.6852, 0.2471, -0.6852, 0.6852, 0.2471, -0.6852, 0.6852, 0.2471, -0.6852, 0.6852, 0.2471, -0.6852, 0.6852, 0.2471, -0.6852, 0.0, -1.0, 0.0, 0.0, -1.0, 0.0, 0.0, -1.0, 0.0, 0.0, -1.0, 0.0, 0.7071, 0.0, 0.7071, 0.7071, 0.0, 0.7071, 0.7071, 0.0, 0.7071, 0.7071, 0.0, 0.7071, -0.7071, 0.0, -0.7071, -0.7071, 0.0, -0.7071, -0.7071, 0.0, -0.7071, -0.7071, 0.0, -0.7071, 0.7071, 0.0, -0.7071, 0.7071, 0.0, -0.7071, 0.7071, 0.0, -0.7071, 0.7071, 0.0, -0.7071, -0.7071, 0.0, 0.7071, -0.7071, 0.0, 0.7071, -0.7071, 0.0, 0.7071, -0.7071, 0.0, 0.7071, 0.0, 1.0, 2.665e-07, 0.0, 1.0, 0.0, 0.0, 1.0, 0.0, 0.0, 1.0, 2.665e-07, 0.0, 1.0, -2.665e-07, 0.0, 1.0, 0.0, 0.0, 1.0, 0.0, 0.0, 1.0, -2.665e-07, 0.0, 1.0, 0.0, 0.0, 1.0, -2.665e-07, 0.0, 1.0, -2.665e-07, 0.0, 1.0, 0.0, 0.0, 1.0, 0.0, 0.0, 1.0, 2.665e-07, 0.0, 1.0, 2.665e-07, 0.0, 1.0, 0.0, 0.7071, 0.0, -0.7071, 0.7071, 0.0, -0.7071, 0.7071, 0.0, -0.7071, 0.7071, 0.0, -0.7071, -0.7071, 0.0, 0.7071, -0.7071, 0.0, 0.7071, -0.7071, 0.0, 0.7071, -0.7071, 0.0, 0.7071, 0.7071, 0.0, 0.7071, 0.7071, 0.0, 0.7071, 0.7071, 0.0, 0.7071, 0.7071, 0.0, 0.7071, -0.7071, 0.0, -0.7071, -0.7071, 0.0, -0.7071, -0.7071, 0.0, -0.7071, -0.7071, 0.0, -0.7071, -0.6852, 0.2471, 0.6852, -0.6852, 0.2471, 0.6852, -0.6852, 0.2471, 0.6852, -0.6852, 0.2471, 0.6852, 0.6852, 0.2471, 0.6852, 0.6852, 0.2471, 0.6852, 0.6852, 0.2471, 0.6852, 0.6852, 0.2471, 0.6852, -0.6852, 0.2471, -0.6852, -0.6852, 0.2471, -0.6852, -0.6852, 0.2471, -0.6852, -0.6852, 0.2471, -0.6852, 0.6852, 0.2471, -0.6852, 0.6852, 0.2471, -0.6852, 0.6852, 0.2471, -0.6852, 0.6852, 0.2471, -0.6852, 0.0, -1.0, 0.0, 0.0, -1.0, 0.0, 0.0, -1.0, 0.0, 0.0, -1.0, 0.0, 0.9204, 0.0, 0.3909, 0.9204, 0.0, 0.3909, 0.9204, 0.0, 0.3909, 0.9204, 0.0, 0.3909, -0.9204, 0.0, -0.3909, -0.9204, 0.0, -0.3909, -0.9204, 0.0, -0.3909, -0.9204, 0.0, -0.3909, 0.3909, 0.0, -0.9204, 0.3909, 0.0, -0.9204, 0.3909, 0.0, -0.9204, 0.3909, 0.0, -0.9204, -0.3909, 0.0, 0.9204, -0.3909, 0.0, 0.9204, -0.3909, 0.0, 0.9204, -0.3909, 0.0, 0.9204, 0.0, 1.0, 5.33e-07, 0.0, 1.0, 2.665e-07, 0.0, 1.0, 2.665e-07, 0.0, 1.0, 5.33e-07, 0.0, 1.0, 1.332e-07, 0.0, 1.0, 3.997e-07, 0.0, 1.0, 3.997e-07, 0.0, 1.0, 1.332e-07, 0.0, 1.0, 2.665e-07, 0.0, 1.0, 1.332e-07, 0.0, 1.0, 1.332e-07, 0.0, 1.0, 2.665e-07, 0.0, 1.0, 3.997e-07, 0.0, 1.0, 5.33e-07, 0.0, 1.0, 5.33e-07, 0.0, 1.0, 3.997e-07, 0.3909, 0.0, -0.9204, 0.3909, 0.0, -0.9204, 0.3909, 0.0, -0.9204, 0.3909, 0.0, -0.9204, -0.3909, 0.0, 0.9204, -0.3909, 0.0, 0.9204, -0.3909, 0.0, 0.9204, -0.3909, 0.0, 0.9204, 0.9204, 0.0, 0.3909, 0.9204, 0.0, 0.3909, 0.9204, 0.0, 0.3909, 0.9204, 0.0, 0.3909, -0.9204, 0.0, -0.3909, -0.9204, 0.0, -0.3909, -0.9204, 0.0, -0.3909, -0.9204, 0.0, -0.3909, -0.3788, 0.2471, 0.8919, -0.3788, 0.2471, 0.8919, -0.3788, 0.2471, 0.8919, -0.3788, 0.2471, 0.8919, 0.8919, 0.2471, 0.3788, 0.8919, 0.2471, 0.3788, 0.8919, 0.2471, 0.3788, 0.8919, 0.2471, 0.3788, -0.8919, 0.2471, -0.3788, -0.8919, 0.2471, -0.3788, -0.8919, 0.2471, -0.3788, -0.8919, 0.2471, -0.3788, 0.3788, 0.2471, -0.8919, 0.3788, 0.2471, -0.8919, 0.3788, 0.2471, -0.8919, 0.3788, 0.2471, -0.8919, 0.0, -1.0, -1.094e-07, 0.0, -1.0, -1.094e-07, 0.0, -1.0, -1.094e-07, 0.0, -1.0, -1.094e-07, -0.3862, 0.0, 0.9224, -0.3862, 0.0, 0.9224, -0.3862, 0.0, 0.9224, -0.3862, 0.0, 0.9224, 0.3862, 0.0, -0.9224, 0.3862, 0.0, -0.9224, 0.3862, 0.0, -0.9224, 0.3862, 0.0, -0.9224, 0.9224, 0.0, 0.3863, 0.9224, 0.0, 0.3863, 0.9224, 0.0, 0.3863, 0.9224, 0.0, 0.3863, -0.9224, 2.936e-07, -0.3862, -0.9224, 2.936e-07, -0.3862, -0.9224, 2.936e-07, -0.3862, -0.9224, 2.936e-07, -0.3862, 5.131e-07, 1.0, 5.33e-07, 5.131e-07, 1.0, 5.33e-07, 5.131e-07, 1.0, 5.33e-07, 5.131e-07, 1.0, 5.33e-07, 5.131e-07, 1.0, 2.665e-07, 5.131e-07, 1.0, 2.665e-07, 5.131e-07, 1.0, 2.665e-07, 5.131e-07, 1.0, 2.665e-07, 5.131e-07, 1.0, 5.33e-07, 5.131e-07, 1.0, 2.665e-07, 5.131e-07, 1.0, 2.665e-07, 5.131e-07, 1.0, 5.33e-07, 5.131e-07, 1.0, 2.665e-07, 5.131e-07, 1.0, 5.33e-07, 5.131e-07, 1.0, 5.33e-07, 5.131e-07, 1.0, 2.665e-07, 0.9224, -1.559e-07, 0.3862, 0.9224, -1.559e-07, 0.3862, 0.9224, -1.559e-07, 0.3862, 0.9224, -1.559e-07, 0.3862, -0.9224, 1.169e-07, -0.3862, -0.9224, 1.169e-07, -0.3862, -0.9224, 1.169e-07, -0.3862, -0.9224, 1.169e-07, -0.3862, -0.3862, 5.846e-08, 0.9224, -0.3862, 5.846e-08, 0.9224, -0.3862, 5.846e-08, 0.9224, -0.3862, 5.846e-08, 0.9224, 0.3862, -4.872e-08, -0.9224, 0.3862, -4.872e-08, -0.9224, 0.3862, -4.872e-08, -0.9224, 0.3862, -4.872e-08, -0.9224, -0.8938, 0.2471, -0.3743, -0.8938, 0.2471, -0.3743, -0.8938, 0.2471, -0.3743, -0.8938, 0.2471, -0.3743, -0.3742, 0.2471, 0.8938, -0.3742, 0.2471, 0.8938, -0.3742, 0.2471, 0.8938, -0.3742, 0.2471, 0.8938, 0.3742, 0.2471, -0.8938, 0.3742, 0.2471, -0.8938, 0.3742, 0.2471, -0.8938, 0.3742, 0.2471, -0.8938, 0.8938, 0.2471, 0.3743, 0.8938, 0.2471, 0.3743, 0.8938, 0.2471, 0.3743, 0.8938, 0.2471, 0.3743, -4.214e-07, -1.0, -2.188e-07, -4.214e-07, -1.0, -2.188e-07, -4.214e-07, -1.0, -2.188e-07, -4.214e-07, -1.0, -2.188e-07, 0.7071, 0.0, 0.7071, 0.7071, 0.0, 0.7071, 0.7071, 0.0, 0.7071, 0.7071, 0.0, 0.7071, -0.7071, 0.0, -0.7071, -0.7071, 0.0, -0.7071, -0.7071, 0.0, -0.7071, -0.7071, 0.0, -0.7071, 0.7071, 0.0, -0.7071, 0.7071, 0.0, -0.7071, 0.7071, 0.0, -0.7071, 0.7071, 0.0, -0.7071, -0.7071, 0.0, 0.7071, -0.7071, 0.0, 0.7071, -0.7071, 0.0, 0.7071, -0.7071, 0.0, 0.7071, 0.0, 1.0, -5.33e-07, 0.0, 1.0, 0.0, 0.0, 1.0, 0.0, 0.0, 1.0, -5.33e-07, 0.0, 1.0, 5.33e-07, 0.0, 1.0, 0.0, 0.0, 1.0, 0.0, 0.0, 1.0, 5.33e-07, 0.0, 1.0, 0.0, 0.0, 1.0, 5.33e-07, 0.0, 1.0, 5.33e-07, 0.0, 1.0, 0.0, 0.0, 1.0, 0.0, 0.0, 1.0, -5.33e-07, 0.0, 1.0, -5.33e-07, 0.0, 1.0, 0.0, 0.7071, 0.0, -0.7071, 0.7071, 0.0, -0.7071, 0.7071, 0.0, -0.7071, 0.7071, 0.0, -0.7071, -0.7071, 0.0, 0.7071, -0.7071, 0.0, 0.7071, -0.7071, 0.0, 0.7071, -0.7071, 0.0, 0.7071, 0.7071, 0.0, 0.7071, 0.7071, 0.0, 0.7071, 0.7071, 0.0, 0.7071, 0.7071, 0.0, 0.7071, -0.7071, 0.0, -0.7071, -0.7071, 0.0, -0.7071, -0.7071, 0.0, -0.7071, -0.7071, 0.0, -0.7071, -0.6852, 0.2471, 0.6852, -0.6852, 0.2471, 0.6852, -0.6852, 0.2471, 0.6852, -0.6852, 0.2471, 0.6852, 0.6852, 0.2471, 0.6852, 0.6852, 0.2471, 0.6852, 0.6852, 0.2471, 0.6852, 0.6852, 0.2471, 0.6852, -0.6852, 0.2471, -0.6852, -0.6852, 0.2471, -0.6852, -0.6852, 0.2471, -0.6852, -0.6852, 0.2471, -0.6852, 0.6852, 0.2471, -0.6852, 0.6852, 0.2471, -0.6852, 0.6852, 0.2471, -0.6852, 0.6852, 0.2471, -0.6852, 0.0, -1.0, 0.0, 0.0, -1.0, 0.0, 0.0, -1.0, 0.0, 0.0, -1.0, 0.0, 0.7071, 0.0, 0.7071, 0.7071, 0.0, 0.7071, 0.7071, 0.0, 0.7071, 0.7071, 0.0, 0.7071, -0.7071, 0.0, -0.7071, -0.7071, 0.0, -0.7071, -0.7071, 0.0, -0.7071, -0.7071, 0.0, -0.7071, 0.7071, 0.0, -0.7071, 0.7071, 0.0, -0.7071, 0.7071, 0.0, -0.7071, 0.7071, 0.0, -0.7071, -0.7071, 0.0, 0.7071, -0.7071, 0.0, 0.7071, -0.7071, 0.0, 0.7071, -0.7071, 0.0, 0.7071, 0.0, 1.0, 0.0, 0.0, 1.0, 0.0, 0.0, 1.0, 0.0, 0.0, 1.0, 0.0, 0.0, 1.0, 0.0, 0.0, 1.0, 0.0, 0.0, 1.0, 0.0, 0.0, 1.0, 0.0, 0.0, 1.0, 0.0, 0.0, 1.0, 0.0, 0.0, 1.0, 0.0, 0.0, 1.0, 0.0, 0.0, 1.0, 0.0, 0.0, 1.0, 0.0, 0.0, 1.0, 0.0, 0.0, 1.0, 0.0, 0.7071, 0.0, -0.7071, 0.7071, 0.0, -0.7071, 0.7071, 0.0, -0.7071, 0.7071, 0.0, -0.7071, -0.7071, 0.0, 0.7071, -0.7071, 0.0, 0.7071, -0.7071, 0.0, 0.7071, -0.7071, 0.0, 0.7071, 0.7071, 0.0, 0.7071, 0.7071, 0.0, 0.7071, 0.7071, 0.0, 0.7071, 0.7071, 0.0, 0.7071, -0.7071, 0.0, -0.7071, -0.7071, 0.0, -0.7071, -0.7071, 0.0, -0.7071, -0.7071, 0.0, -0.7071, -0.6852, 0.2471, 0.6852, -0.6852, 0.2471, 0.6852, -0.6852, 0.2471, 0.6852, -0.6852, 0.2471, 0.6852, 0.6852, 0.2471, 0.6852, 0.6852, 0.2471, 0.6852, 0.6852, 0.2471, 0.6852, 0.6852, 0.2471, 0.6852, -0.6852, 0.2471, -0.6852, -0.6852, 0.2471, -0.6852, -0.6852, 0.2471, -0.6852, -0.6852, 0.2471, -0.6852, 0.6852, 0.2471, -0.6852, 0.6852, 0.2471, -0.6852, 0.6852, 0.2471, -0.6852, 0.6852, 0.2471, -0.6852, 0.0, -1.0, 0.0, 0.0, -1.0, 0.0, 0.0, -1.0, 0.0, 0.0, -1.0, 0.0, 0.9204, 0.0, 0.3909, 0.9204, 0.0, 0.3909, 0.9204, 0.0, 0.3909, 0.9204, 0.0, 0.3909, -0.9204, 0.0, -0.3909, -0.9204, 0.0, -0.3909, -0.9204, 0.0, -0.3909, -0.9204, 0.0, -0.3909, 0.3909, 0.0, -0.9204, 0.3909, 0.0, -0.9204, 0.3909, 0.0, -0.9204, 0.3909, 0.0, -0.9204, -0.3909, 0.0, 0.9204, -0.3909, 0.0, 0.9204, -0.3909, 0.0, 0.9204, -0.3909, 0.0, 0.9204, 0.0, 1.0, 5.33e-07, 0.0, 1.0, 2.665e-07, 0.0, 1.0, 2.665e-07, 0.0, 1.0, 5.33e-07, 0.0, 1.0, 1.332e-07, 0.0, 1.0, 3.997e-07, 0.0, 1.0, 3.997e-07, 0.0, 1.0, 1.332e-07, 0.0, 1.0, 2.665e-07, 0.0, 1.0, 1.332e-07, 0.0, 1.0, 1.332e-07, 0.0, 1.0, 2.665e-07, 0.0, 1.0, 3.997e-07, 0.0, 1.0, 5.33e-07, 0.0, 1.0, 5.33e-07, 0.0, 1.0, 3.997e-07, 0.3909, 0.0, -0.9204, 0.3909, 0.0, -0.9204, 0.3909, 0.0, -0.9204, 0.3909, 0.0, -0.9204, -0.3909, 0.0, 0.9204, -0.3909, 0.0, 0.9204, -0.3909, 0.0, 0.9204, -0.3909, 0.0, 0.9204, 0.9204, 0.0, 0.3909, 0.9204, 0.0, 0.3909, 0.9204, 0.0, 0.3909, 0.9204, 0.0, 0.3909, -0.9204, 0.0, -0.3909, -0.9204, 0.0, -0.3909, -0.9204, 0.0, -0.3909, -0.9204, 0.0, -0.3909, -0.3788, 0.2471, 0.8919, -0.3788, 0.2471, 0.8919, -0.3788, 0.2471, 0.8919, -0.3788, 0.2471, 0.8919, 0.8919, 0.2471, 0.3788, 0.8919, 0.2471, 0.3788, 0.8919, 0.2471, 0.3788, 0.8919, 0.2471, 0.3788, -0.8919, 0.2471, -0.3788, -0.8919, 0.2471, -0.3788, -0.8919, 0.2471, -0.3788, -0.8919, 0.2471, -0.3788, 0.3788, 0.2471, -0.8919, 0.3788, 0.2471, -0.8919, 0.3788, 0.2471, -0.8919, 0.3788, 0.2471, -0.8919, 0.0, -1.0, -1.094e-07, 0.0, -1.0, -1.094e-07, 0.0, -1.0, -1.094e-07, 0.0, -1.0, -1.094e-07, -0.3862, 0.0, 0.9224, -0.3862, 0.0, 0.9224, -0.3862, 0.0, 0.9224, -0.3862, 0.0, 0.9224, 0.3862, 0.0, -0.9224, 0.3862, 0.0, -0.9224, 0.3862, 0.0, -0.9224, 0.3862, 0.0, -0.9224, 0.9224, 0.0, 0.3863, 0.9224, 0.0, 0.3863, 0.9224, 0.0, 0.3863, 0.9224, 0.0, 0.3863, -0.9224, 0.0, -0.3862, -0.9224, 0.0, -0.3862, -0.9224, 0.0, -0.3862, -0.9224, 0.0, -0.3862, 5.131e-07, 1.0, 2.665e-07, 5.131e-07, 1.0, 7.995e-07, 5.131e-07, 1.0, 7.995e-07, 5.131e-07, 1.0, 2.665e-07, 5.131e-07, 1.0, 2.665e-07, 5.131e-07, 1.0, -2.665e-07, 5.131e-07, 1.0, -2.665e-07, 5.131e-07, 1.0, 2.665e-07, 5.131e-07, 1.0, 7.995e-07, 5.131e-07, 1.0, 2.665e-07, 5.131e-07, 1.0, 2.665e-07, 5.131e-07, 1.0, 7.995e-07, 5.131e-07, 1.0, -2.665e-07, 5.131e-07, 1.0, 2.665e-07, 5.131e-07, 1.0, 2.665e-07, 5.131e-07, 1.0, -2.665e-07, 0.9224, -1.559e-07, 0.3862, 0.9224, -1.559e-07, 0.3862, 0.9224, -1.559e-07, 0.3862, 0.9224, -1.559e-07, 0.3862, -0.9224, 2.338e-07, -0.3862, -0.9224, 2.338e-07, -0.3862, -0.9224, 2.338e-07, -0.3862, -0.9224, 2.338e-07, -0.3862, -0.3862, 3.897e-08, 0.9224, -0.3862, 3.897e-08, 0.9224, -0.3862, 3.897e-08, 0.9224, -0.3862, 3.897e-08, 0.9224, 0.3862, -3.897e-08, -0.9224, 0.3862, -3.897e-08, -0.9224, 0.3862, -3.897e-08, -0.9224, 0.3862, -3.897e-08, -0.9224, -0.8938, 0.2471, -0.3743, -0.8938, 0.2471, -0.3743, -0.8938, 0.2471, -0.3743, -0.8938, 0.2471, -0.3743, -0.3742, 0.2471, 0.8938, -0.3742, 0.2471, 0.8938, -0.3742, 0.2471, 0.8938, -0.3742, 0.2471, 0.8938, 0.3742, 0.2471, -0.8938, 0.3742, 0.2471, -0.8938, 0.3742, 0.2471, -0.8938, 0.3742, 0.2471, -0.8938, 0.8938, 0.2471, 0.3743, 0.8938, 0.2471, 0.3743, 0.8938, 0.2471, 0.3743, 0.8938, 0.2471, 0.3743, -4.214e-07, -1.0, -2.188e-07, -4.214e-07, -1.0, -2.188e-07, -4.214e-07, -1.0, -2.188e-07, -4.214e-07, -1.0, -2.188e-07])] * 3)])
arm_armature = bpy.data.armatures.new('Armature')  # bones are not reproduced
arm_armature_001 = bpy.data.armatures.new('Armature.001')  # bones are not reproduced
arm_wood_armature = bpy.data.armatures.new('wood_armature')  # bones are not reproduced

# ---- objects
ob_mesh = bpy.data.objects.new('Mesh', me_mesh)
ob_armature = bpy.data.objects.new('Armature', arm_armature)
ob_rig = bpy.data.objects.new('Rig', arm_armature_001)
ob_wood_armature = bpy.data.objects.new('wood_armature', arm_wood_armature)
ob_wood_mesh = bpy.data.objects.new('wood_mesh', me_plane)

# ---- transforms, parenting, visibility, modifiers, constraints
ob_mesh.parent = ob_armature
ob_mesh.location = (0.0, 0.0, 0.0)
_vg = ob_mesh.vertex_groups.new(name='c_root')
_vg = ob_mesh.vertex_groups.new(name='c_hip')
_vg.add([24, 25, 26, 27, 28, 29, 30, 31, 32, 33, 34, 35], 1.0, 'REPLACE')
_vg = ob_mesh.vertex_groups.new(name='c_spine')
_vg.add([12, 13, 14, 15, 16, 17, 18, 19, 20, 21, 22, 23], 1.0, 'REPLACE')
_vg = ob_mesh.vertex_groups.new(name='c_chest')
_vg.add([0, 1, 2, 3, 4, 5, 6, 7, 8, 9, 10, 11], 1.0, 'REPLACE')
_vg = ob_mesh.vertex_groups.new(name='c_neck')
_vg.add([324, 325, 326, 327, 328, 329, 330, 331], 1.0, 'REPLACE')
_vg = ob_mesh.vertex_groups.new(name='c_head')
_vg.add([332, 333, 334, 335, 336, 337, 338, 339, 340, 341, 342, 343], 1.0, 'REPLACE')
_vg = ob_mesh.vertex_groups.new(name='c_clav.L')
_vg = ob_mesh.vertex_groups.new(name='c_upperarm.L')
_vg.add([180, 181, 182, 183, 184, 185, 186, 187], 1.0, 'REPLACE')
_vg = ob_mesh.vertex_groups.new(name='c_elbow.L')
_vg.add([188, 189, 190, 191, 192, 193, 194, 195], 1.0, 'REPLACE')
_vg = ob_mesh.vertex_groups.new(name='c_lowerarm.L')
_vg.add([196, 197, 198, 199, 200, 201, 202, 203], 1.0, 'REPLACE')
_vg = ob_mesh.vertex_groups.new(name='c_hand.L')
_vg.add([204, 205, 206, 207, 208, 209, 210, 211], 1.0, 'REPLACE')
_vg = ob_mesh.vertex_groups.new(name='c_pinky.L')
_vg.add([228, 229, 230, 231, 232, 233, 234, 235], 1.0, 'REPLACE')
_vg = ob_mesh.vertex_groups.new(name='c_pinky1.L')
_vg.add([244, 245, 246, 247, 248, 249, 250, 251], 1.0, 'REPLACE')
_vg = ob_mesh.vertex_groups.new(name='c_pinky2.L')
_vg.add([252, 253, 254, 255, 256, 257, 258, 259], 1.0, 'REPLACE')
_vg = ob_mesh.vertex_groups.new(name='c_ring.L')
_vg.add([220, 221, 222, 223, 224, 225, 226, 227], 1.0, 'REPLACE')
_vg = ob_mesh.vertex_groups.new(name='c_ring1.L')
_vg.add([260, 261, 262, 263, 264, 265, 266, 267], 1.0, 'REPLACE')
_vg = ob_mesh.vertex_groups.new(name='c_ring2.L')
_vg.add([268, 269, 270, 271, 272, 273, 274, 275], 1.0, 'REPLACE')
_vg = ob_mesh.vertex_groups.new(name='c_mfinger.L')
_vg.add([212, 213, 214, 215, 216, 217, 218, 219], 1.0, 'REPLACE')
_vg = ob_mesh.vertex_groups.new(name='c_mfinger1.L')
_vg.add([276, 277, 278, 279, 280, 281, 282, 283], 1.0, 'REPLACE')
_vg = ob_mesh.vertex_groups.new(name='c_mfinger2.L')
_vg.add([284, 285, 286, 287, 288, 289, 290, 291], 1.0, 'REPLACE')
_vg = ob_mesh.vertex_groups.new(name='c_indicator.L')
_vg.add([296, 297, 298, 299, 300, 301, 302, 303], 1.0, 'REPLACE')
_vg = ob_mesh.vertex_groups.new(name='c_indicator1.L')
_vg.add([292, 293, 294, 295, 304, 305, 306, 307], 1.0, 'REPLACE')
_vg = ob_mesh.vertex_groups.new(name='c_indicator2.L')
_vg.add([308, 309, 310, 311, 312, 313, 314, 315], 1.0, 'REPLACE')
_vg = ob_mesh.vertex_groups.new(name='c_thumb.L')
_vg.add([236, 237, 238, 239, 240, 241, 242, 243], 1.0, 'REPLACE')
_vg = ob_mesh.vertex_groups.new(name='c_thumb1.L')
_vg.add([316, 317, 318, 319, 320, 321, 322, 323], 1.0, 'REPLACE')
_vg = ob_mesh.vertex_groups.new(name='c_clav.R')
_vg = ob_mesh.vertex_groups.new(name='c_upperarm.R')
_vg.add([36, 37, 38, 39, 40, 41, 42, 43], 1.0, 'REPLACE')
_vg = ob_mesh.vertex_groups.new(name='c_elbow.R')
_vg.add([44, 45, 46, 47, 48, 49, 50, 51], 1.0, 'REPLACE')
_vg = ob_mesh.vertex_groups.new(name='c_lowerarm.R')
_vg.add([52, 53, 54, 55, 56, 57, 58, 59], 1.0, 'REPLACE')
_vg = ob_mesh.vertex_groups.new(name='c_hand.R')
_vg.add([60, 61, 62, 63, 64, 65, 66, 67], 1.0, 'REPLACE')
_vg = ob_mesh.vertex_groups.new(name='c_pinky.R')
_vg.add([84, 85, 86, 87, 88, 89, 90, 91], 1.0, 'REPLACE')
_vg = ob_mesh.vertex_groups.new(name='c_pinky1.R')
_vg.add([100, 101, 102, 103, 104, 105, 106, 107], 1.0, 'REPLACE')
_vg = ob_mesh.vertex_groups.new(name='c_pinky2.R')
_vg.add([108, 109, 110, 111, 112, 113, 114, 115], 1.0, 'REPLACE')
_vg = ob_mesh.vertex_groups.new(name='c_ring.R')
_vg.add([76, 77, 78, 79, 80, 81, 82, 83], 1.0, 'REPLACE')
_vg = ob_mesh.vertex_groups.new(name='c_ring1.R')
_vg.add([116, 117, 118, 119, 120, 121, 122, 123], 1.0, 'REPLACE')
_vg = ob_mesh.vertex_groups.new(name='c_ring2.R')
_vg.add([124, 125, 126, 127, 128, 129, 130, 131], 1.0, 'REPLACE')
_vg = ob_mesh.vertex_groups.new(name='c_mfinger.R')
_vg.add([68, 69, 70, 71, 72, 73, 74, 75], 1.0, 'REPLACE')
_vg = ob_mesh.vertex_groups.new(name='c_mfinger1.R')
_vg.add([132, 133, 134, 135, 136, 137, 138, 139], 1.0, 'REPLACE')
_vg = ob_mesh.vertex_groups.new(name='c_mfinger2.R')
_vg.add([140, 141, 142, 143, 144, 145, 146, 147], 1.0, 'REPLACE')
_vg = ob_mesh.vertex_groups.new(name='c_indicator.R')
_vg.add([152, 153, 154, 155, 156, 157, 158, 159], 1.0, 'REPLACE')
_vg = ob_mesh.vertex_groups.new(name='c_indicator1.R')
_vg.add([148, 149, 150, 151, 160, 161, 162, 163], 1.0, 'REPLACE')
_vg = ob_mesh.vertex_groups.new(name='c_indicator2.R')
_vg.add([164, 165, 166, 167, 168, 169, 170, 171], 1.0, 'REPLACE')
_vg = ob_mesh.vertex_groups.new(name='c_thumb.R')
_vg.add([92, 93, 94, 95, 96, 97, 98, 99], 1.0, 'REPLACE')
_vg = ob_mesh.vertex_groups.new(name='c_thumb1.R')
_vg.add([172, 173, 174, 175, 176, 177, 178, 179], 1.0, 'REPLACE')
_vg = ob_mesh.vertex_groups.new(name='c_upperleg.L')
_vg.add([384, 385, 386, 387, 388, 389, 390, 391], 1.0, 'REPLACE')
_vg = ob_mesh.vertex_groups.new(name='c_knee.L')
_vg.add([392, 393, 394, 395, 396, 397, 398, 399], 1.0, 'REPLACE')
_vg = ob_mesh.vertex_groups.new(name='c_lowerleg.L')
_vg.add([400, 401, 402, 403, 404, 405, 406, 407], 1.0, 'REPLACE')
_vg = ob_mesh.vertex_groups.new(name='c_foot.L')
_vg.add([408, 409, 410, 411, 412, 413, 414, 415], 1.0, 'REPLACE')
_vg = ob_mesh.vertex_groups.new(name='c_foot2.L')
_vg.add([416, 417, 418, 419, 420, 421, 422, 423], 1.0, 'REPLACE')
_vg = ob_mesh.vertex_groups.new(name='c_upperleg.R')
_vg.add([344, 345, 346, 347, 348, 349, 350, 351], 1.0, 'REPLACE')
_vg = ob_mesh.vertex_groups.new(name='c_knee.R')
_vg.add([352, 353, 354, 355, 356, 357, 358, 359], 1.0, 'REPLACE')
_vg = ob_mesh.vertex_groups.new(name='c_lowerleg.R')
_vg.add([360, 361, 362, 363, 364, 365, 366, 367], 1.0, 'REPLACE')
_vg = ob_mesh.vertex_groups.new(name='c_foot.R')
_vg.add([368, 369, 370, 371, 372, 373, 374, 375], 1.0, 'REPLACE')
_vg = ob_mesh.vertex_groups.new(name='c_foot2.R')
_vg.add([376, 377, 378, 379, 380, 381, 382, 383], 1.0, 'REPLACE')
_m = ob_mesh.modifiers.new('Armature', 'ARMATURE')
_m.object = ob_armature
ob_armature.location = (0.0, 0.0, 0.0)
ob_rig.location = (0.0, 0.0, 0.0)
ob_rig.show_in_front = True
ob_wood_armature.location = (0.0, 0.0, 0.0)
ob_wood_armature.rotation_euler = (1.629e-07, 8.742e-08, -9.451e-22)
ob_wood_mesh.parent = ob_wood_armature
ob_wood_mesh.location = (0.0, 0.0, 0.0)
ob_wood_mesh.color = (0.8, 0.8, 0.8, 1.0)
_vg = ob_wood_mesh.vertex_groups.new(name='c_weapon')
_vg.add([0, 1, 2, 3, 4, 5, 6, 7, 8, 9, 10, 11, 12, 13, 14, 15, 16, 17, 18, 19, 20, 21, 22, 23, 24, 25, 26, 27, 28, 29, 30, 31, 32, 33, 34, 35, 36, 37, 38, 39, 40, 41, 42, 43, 44, 45, 46, 47, 48, 49, 50, 51, 52, 53, 54, 55, 56, 57, 58, 59, 60, 61, 62, 63, 64, 65, 66, 67, 68, 69, 70, 71, 72, 73, 74, 75, 76, 77, 78, 79, 80, 81, 82, 83, 84, 85, 86, 87, 88, 89, 90, 91, 92, 93, 94, 95, 96, 97, 98, 99, 100, 101, 102, 103, 104, 105, 106, 107, 108, 109, 110, 111, 112, 113, 114, 115, 116, 117, 118, 119, 120, 121, 122, 123, 124, 125, 126, 127, 128, 129, 130, 131, 132, 133, 134, 135, 136, 137, 138, 139, 140, 141, 142, 143, 144, 145, 146, 147, 148, 149, 150, 151, 152, 153, 154, 155, 156, 157, 158, 159, 160, 161, 162, 163, 164, 165, 166, 167, 168, 169, 170, 171, 172, 173, 174, 175, 176, 177, 178, 179, 180, 181, 182, 183, 184, 185, 186, 187, 188, 189, 190, 191, 192, 193, 194, 195, 196], 1.0, 'REPLACE')
_m = ob_wood_mesh.modifiers.new('wood_armature', 'ARMATURE')
_m.object = ob_wood_armature

# ---- collection membership
col_model.objects.link(ob_mesh)
col_model.objects.link(ob_armature)
col_rig.objects.link(ob_rig)
col_addictives.objects.link(ob_wood_armature)
col_addictives.objects.link(ob_wood_mesh)

# ---- scene / render settings (as saved in the file)
scene.frame_start = 0; scene.frame_end = 278; scene.frame_set(277)
scene.render.engine = 'BLENDER_EEVEE_NEXT'
scene.render.fps = 30
bpy.context.view_layer.update()

# ---- added for rendering (the .blend has no active camera and no usable light): camera, sun
cam_auto = bpy.data.cameras.new('AutoCamera')
cam_auto.lens = 50.0
cam_auto.sensor_width = 36.0
cam_auto.clip_end = 1000.0
ob_auto_camera = bpy.data.objects.new('AutoCamera', cam_auto)
scene.collection.objects.link(ob_auto_camera)
ob_auto_camera.location = (1.74218, -2.32806, 2.17034)
ob_auto_camera.rotation_euler = (1.09748, -7.21219e-08, 0.694738)
scene.camera = ob_auto_camera
light_auto_sun = bpy.data.lights.new('AutoSun', 'SUN')
light_auto_sun.energy = 3.0
light_auto_sun.angle = 0.0523599
ob_auto_sun = bpy.data.objects.new('AutoSun', light_auto_sun)
scene.collection.objects.link(ob_auto_sun)
ob_auto_sun.rotation_euler = (0.872665, 0.174533, 0.523599)
bpy.context.view_layer.update()
